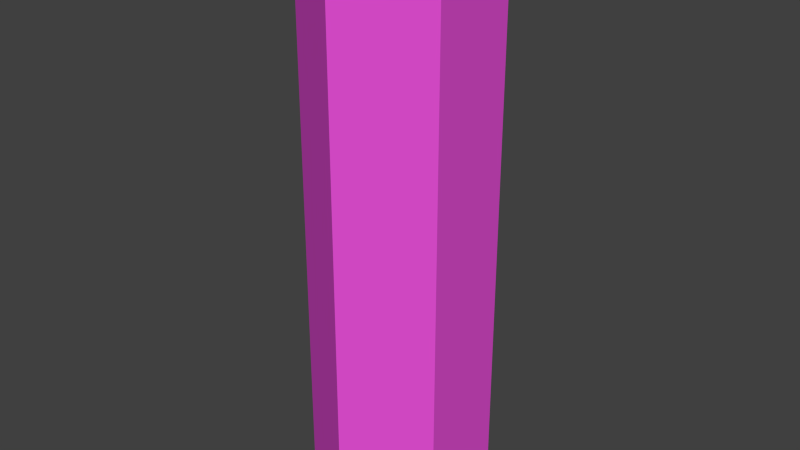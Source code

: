 # Source: shape.blend  (saved by Blender 2.67.0; exported with 4.5.12 LTS)
import bpy
from mathutils import Matrix  # noqa: F401  (used for matrix-valued properties, if any)

bpy.ops.wm.read_factory_settings(use_empty=True)
scene = bpy.context.scene
scene.name = 'Scene'

# ---- collections
col_collection_1 = bpy.data.collections.new('Collection 1'); scene.collection.children.link(col_collection_1)
col_collection_2 = bpy.data.collections.new('Collection 2'); scene.collection.children.link(col_collection_2)
col_collection_7 = bpy.data.collections.new('Collection 7'); scene.collection.children.link(col_collection_7)
col_collection_7.hide_render = True
col_collection_7.hide_viewport = True
col_collection_8 = bpy.data.collections.new('Collection 8'); scene.collection.children.link(col_collection_8)
col_collection_8.hide_render = True
col_collection_8.hide_viewport = True

# ---- materials (node trees are filled in below, after node groups)
mat_xa_notc_deathmatch_shapes_spawntower_p1_mat1 = bpy.data.materials.new('xa_notc_deathmatch_shapes_spawntower_p1_mat1')
mat_xa_notc_deathmatch_shapes_spawntower_p1_mat1.alpha_threshold = 0.0
mat_xa_notc_deathmatch_shapes_spawntower_p1_mat1.use_transparent_shadow = False
mat_xa_notc_deathmatch_shapes_spawntower_p1_mat1.diffuse_color = (0.8, 0.7045, 0.0, 1.0)
mat_xa_notc_deathmatch_shapes_spawntower_p1_mat1.roughness = 0.5
mat_xa_notc_deathmatch_shapes_spawntower_p1_mat1.specular_intensity = 0.0
mat_xa_notc_deathmatch_shapes_spawntower_p1_mat1.line_color = (0.0, 0.0, 0.0, 1.0)
mat_xa_notc_deathmatch_shapes_spawntower_p1_mat0 = bpy.data.materials.new('xa_notc_deathmatch_shapes_spawntower_p1_mat0')
mat_xa_notc_deathmatch_shapes_spawntower_p1_mat0.alpha_threshold = 0.0
mat_xa_notc_deathmatch_shapes_spawntower_p1_mat0.use_transparent_shadow = False
mat_xa_notc_deathmatch_shapes_spawntower_p1_mat0.diffuse_color = (0.8, 0.08026, 0.685, 1.0)
mat_xa_notc_deathmatch_shapes_spawntower_p1_mat0.roughness = 0.5
mat_xa_notc_deathmatch_shapes_spawntower_p1_mat0.specular_intensity = 0.0
mat_xa_notc_deathmatch_shapes_spawntower_p1_mat0.line_color = (0.0, 0.0, 0.0, 1.0)

# ---- material node trees

# ---- world
world_world = bpy.data.worlds.new('World'); scene.world = world_world
world_world.color = (0.05088, 0.05088, 0.05088)
world_world.use_sun_shadow = False
world_world.sun_shadow_jitter_overblur = 0.0
world_world.cycles.sampling_method = 'MANUAL'
world_world.cycles.sample_map_resolution = 256

# ---- meshes
me_cylinder_026 = bpy.data.meshes.new('Cylinder.026')
me_cylinder_026.from_pydata([(5.619e-09, 1.798, -0.7808), (1.42, 0.9781, -0.7808), (1.42, -0.6619, -0.7808), (-1.378e-07, -1.482, -0.7808), (-1.42, -0.6619, -0.7808), (-1.42, 0.9781, -0.7808), (5.619e-09, 1.798, 0.6586), (1.42, 0.9781, 0.6586), (1.42, -0.6619, 0.6586), (-1.378e-07, -1.482, 0.6586), (-1.42, -0.6619, 0.6586), (-1.42, 0.9781, 0.6586), (-1.42, -0.6619, -0.7808), (-1.42, 0.9781, -0.7808), (-1.378e-07, -1.482, -0.7808), (-1.42, -0.6619, -0.7808), (5.619e-09, 1.798, -0.7808), (1.42, 0.9781, -0.7808), (1.42, -0.6619, -0.7808), (-1.378e-07, -1.482, -0.7808), (1.42, 0.9781, -0.7808), (1.42, -0.6619, -0.7808), (-1.42, 0.9781, -0.7808), (5.619e-09, 1.798, -0.7808), (-0.9596, -3.144, -0.7808), (-0.9596, -3.144, 0.6586), (-2.38, -2.324, 0.6586), (-2.38, -2.324, -0.7808), (-2.38, 2.64, -0.7808), (-2.38, 2.64, 0.6586), (-0.9596, 3.46, 0.6586), (-0.9596, 3.46, -0.7808), (0.9596, 3.46, -0.7808), (0.9596, 3.46, 0.6586), (2.38, 2.64, 0.6586), (2.38, 2.64, -0.7808), (2.38, -2.324, -0.7808), (2.38, -2.324, 0.6586), (0.9596, -3.144, 0.6586), (0.9596, -3.144, -0.7808), (-3.34, -0.6619, -0.7808), (-3.34, -0.6619, 0.6586), (-3.34, 0.9781, 0.6586), (-3.34, 0.9781, -0.7808), (3.34, 0.9781, -0.7808), (3.34, 0.9781, 0.6586), (3.34, -0.6619, 0.6586), (3.34, -0.6619, -0.7808)], [], [(5, 13, 12, 4), (4, 15, 14, 3), (1, 17, 16, 0), (3, 19, 18, 2), (7, 20, 18, 8), (2, 21, 20, 1), (6, 23, 17, 7), (16, 6, 11, 22), (10, 15, 13, 11), (0, 23, 22, 5), (10, 9, 19, 12), (8, 2, 14, 9), (24, 25, 26, 27), (9, 25, 24, 3), (10, 26, 25, 9), (4, 27, 26, 10), (3, 24, 27, 4), (28, 29, 30, 31), (11, 29, 28, 5), (6, 30, 29, 11), (0, 31, 30, 6), (5, 28, 31, 0), (32, 33, 34, 35), (6, 33, 32, 0), (7, 34, 33, 6), (1, 35, 34, 7), (0, 32, 35, 1), (36, 37, 38, 39), (8, 37, 36, 2), (9, 38, 37, 8), (3, 39, 38, 9), (2, 36, 39, 3), (40, 41, 42, 43), (10, 41, 40, 4), (11, 42, 41, 10), (5, 43, 42, 11), (4, 40, 43, 5), (44, 45, 46, 47), (7, 45, 44, 1), (8, 46, 45, 7), (2, 47, 46, 8), (1, 44, 47, 2)])
_uv = me_cylinder_026.uv_layers.new(name='UVMap')
_uv.uv.foreach_set('vector', [0.0, 0.0, 1.0, 0.0, 1.0, 1.0, 0.0, 1.0, 0.0, 0.0, 1.0, 0.0, 1.0, 1.0, 0.0, 1.0, 0.0, 0.0, 1.0, 0.0, 1.0, 1.0, 0.0, 1.0, 0.0, 0.0, 1.0, 0.0, 1.0, 1.0, 0.0, 1.0, 0.0, 0.0, 1.0, 0.0, 1.0, 1.0, 0.0, 1.0, 0.0, 0.0, 1.0, 0.0, 1.0, 1.0, 0.0, 1.0, 0.0, 0.0, 1.0, 0.0, 1.0, 1.0, 0.0, 1.0, 0.0, 0.0, 1.0, 0.0, 1.0, 1.0, 0.0, 1.0, 0.0, 0.0, 1.0, 0.0, 1.0, 1.0, 0.0, 1.0, 0.0, 0.0, 1.0, 0.0, 1.0, 1.0, 0.0, 1.0, 0.0, 0.0, 1.0, 0.0, 1.0, 1.0, 0.0, 1.0, 0.0, 0.0, 1.0, 0.0, 1.0, 1.0, 0.0, 1.0, 0.0, 0.0, 1.0, 0.0, 1.0, 1.0, 0.0, 1.0, 0.0, 0.0, 1.0, 0.0, 1.0, 1.0, 0.0, 1.0, 0.0, 0.0, 1.0, 0.0, 1.0, 1.0, 0.0, 1.0, 0.0, 0.0, 1.0, 0.0, 1.0, 1.0, 0.0, 1.0, 0.0, 0.0, 1.0, 0.0, 1.0, 1.0, 0.0, 1.0, 0.0, 0.0, 1.0, 0.0, 1.0, 1.0, 0.0, 1.0, 0.0, 0.0, 1.0, 0.0, 1.0, 1.0, 0.0, 1.0, 0.0, 0.0, 1.0, 0.0, 1.0, 1.0, 0.0, 1.0, 0.0, 0.0, 1.0, 0.0, 1.0, 1.0, 0.0, 1.0, 0.0, 0.0, 1.0, 0.0, 1.0, 1.0, 0.0, 1.0, 0.0, 0.0, 1.0, 0.0, 1.0, 1.0, 0.0, 1.0, 0.0, 0.0, 1.0, 0.0, 1.0, 1.0, 0.0, 1.0, 0.0, 0.0, 1.0, 0.0, 1.0, 1.0, 0.0, 1.0, 0.0, 0.0, 1.0, 0.0, 1.0, 1.0, 0.0, 1.0, 0.0, 0.0, 1.0, 0.0, 1.0, 1.0, 0.0, 1.0, 0.0, 0.0, 1.0, 0.0, 1.0, 1.0, 0.0, 1.0, 0.0, 0.0, 1.0, 0.0, 1.0, 1.0, 0.0, 1.0, 0.0, 0.0, 1.0, 0.0, 1.0, 1.0, 0.0, 1.0, 0.0, 0.0, 1.0, 0.0, 1.0, 1.0, 0.0, 1.0, 0.0, 0.0, 1.0, 0.0, 1.0, 1.0, 0.0, 1.0, 0.0, 0.0, 1.0, 0.0, 1.0, 1.0, 0.0, 1.0, 0.0, 0.0, 1.0, 0.0, 1.0, 1.0, 0.0, 1.0, 0.0, 0.0, 1.0, 0.0, 1.0, 1.0, 0.0, 1.0, 0.0, 0.0, 1.0, 0.0, 1.0, 1.0, 0.0, 1.0, 0.0, 0.0, 1.0, 0.0, 1.0, 1.0, 0.0, 1.0, 0.0, 0.0, 1.0, 0.0, 1.0, 1.0, 0.0, 1.0, 0.0, 0.0, 1.0, 0.0, 1.0, 1.0, 0.0, 1.0, 0.0, 0.0, 1.0, 0.0, 1.0, 1.0, 0.0, 1.0, 0.0, 0.0, 1.0, 0.0, 1.0, 1.0, 0.0, 1.0, 0.0, 0.0, 1.0, 0.0, 1.0, 1.0, 0.0, 1.0])
me_cylinder_026.materials.append(mat_xa_notc_deathmatch_shapes_spawntower_p1_mat1)
me_cylinder_026.use_remesh_preserve_volume = False
me_cylinder_026.use_remesh_preserve_attributes = False
me_cylinder_026.use_mirror_vertex_groups = False
me_cylinder_026.update()
me_cylinder_025 = bpy.data.meshes.new('Cylinder.025')
me_cylinder_025.from_pydata([(5.619e-09, 1.798, -0.7808), (1.42, 0.9781, -0.7808), (1.42, -0.6619, -0.7808), (-1.378e-07, -1.482, -0.7808), (-1.42, -0.6619, -0.7808), (-1.42, 0.9781, -0.7808), (5.619e-09, 1.798, 0.6586), (1.42, 0.9781, 0.6586), (1.42, -0.6619, 0.6586), (-1.378e-07, -1.482, 0.6586), (-1.42, -0.6619, 0.6586), (-1.42, 0.9781, 0.6586), (-1.42, -0.6619, -0.7808), (-1.42, 0.9781, -0.7808), (-1.378e-07, -1.482, -0.7808), (-1.42, -0.6619, -0.7808), (5.619e-09, 1.798, -0.7808), (1.42, 0.9781, -0.7808), (1.42, -0.6619, -0.7808), (-1.378e-07, -1.482, -0.7808), (1.42, 0.9781, -0.7808), (1.42, -0.6619, -0.7808), (-1.42, 0.9781, -0.7808), (5.619e-09, 1.798, -0.7808), (-0.9596, -3.144, -0.7808), (-0.9596, -3.144, 0.6586), (-2.38, -2.324, 0.6586), (-2.38, -2.324, -0.7808), (-2.38, 2.64, -0.7808), (-2.38, 2.64, 0.6586), (-0.9596, 3.46, 0.6586), (-0.9596, 3.46, -0.7808), (0.9596, 3.46, -0.7808), (0.9596, 3.46, 0.6586), (2.38, 2.64, 0.6586), (2.38, 2.64, -0.7808), (2.38, -2.324, -0.7808), (2.38, -2.324, 0.6586), (0.9596, -3.144, 0.6586), (0.9596, -3.144, -0.7808), (-3.34, -0.6619, -0.7808), (-3.34, -0.6619, 0.6586), (-3.34, 0.9781, 0.6586), (-3.34, 0.9781, -0.7808), (3.34, 0.9781, -0.7808), (3.34, 0.9781, 0.6586), (3.34, -0.6619, 0.6586), (3.34, -0.6619, -0.7808)], [], [(5, 13, 12, 4), (4, 15, 14, 3), (1, 17, 16, 0), (3, 19, 18, 2), (7, 20, 18, 8), (2, 21, 20, 1), (6, 23, 17, 7), (16, 6, 11, 22), (10, 15, 13, 11), (0, 23, 22, 5), (10, 9, 19, 12), (8, 2, 14, 9), (24, 25, 26, 27), (9, 25, 24, 3), (10, 26, 25, 9), (4, 27, 26, 10), (3, 24, 27, 4), (28, 29, 30, 31), (11, 29, 28, 5), (6, 30, 29, 11), (0, 31, 30, 6), (5, 28, 31, 0), (32, 33, 34, 35), (6, 33, 32, 0), (7, 34, 33, 6), (1, 35, 34, 7), (0, 32, 35, 1), (36, 37, 38, 39), (8, 37, 36, 2), (9, 38, 37, 8), (3, 39, 38, 9), (2, 36, 39, 3), (40, 41, 42, 43), (10, 41, 40, 4), (11, 42, 41, 10), (5, 43, 42, 11), (4, 40, 43, 5), (44, 45, 46, 47), (7, 45, 44, 1), (8, 46, 45, 7), (2, 47, 46, 8), (1, 44, 47, 2)])
_uv = me_cylinder_025.uv_layers.new(name='UVMap')
_uv.uv.foreach_set('vector', [0.0, 0.0, 1.0, 0.0, 1.0, 1.0, 0.0, 1.0, 0.0, 0.0, 1.0, 0.0, 1.0, 1.0, 0.0, 1.0, 0.0, 0.0, 1.0, 0.0, 1.0, 1.0, 0.0, 1.0, 0.0, 0.0, 1.0, 0.0, 1.0, 1.0, 0.0, 1.0, 0.0, 0.0, 1.0, 0.0, 1.0, 1.0, 0.0, 1.0, 0.0, 0.0, 1.0, 0.0, 1.0, 1.0, 0.0, 1.0, 0.0, 0.0, 1.0, 0.0, 1.0, 1.0, 0.0, 1.0, 0.0, 0.0, 1.0, 0.0, 1.0, 1.0, 0.0, 1.0, 0.0, 0.0, 1.0, 0.0, 1.0, 1.0, 0.0, 1.0, 0.0, 0.0, 1.0, 0.0, 1.0, 1.0, 0.0, 1.0, 0.0, 0.0, 1.0, 0.0, 1.0, 1.0, 0.0, 1.0, 0.0, 0.0, 1.0, 0.0, 1.0, 1.0, 0.0, 1.0, 0.0, 0.0, 1.0, 0.0, 1.0, 1.0, 0.0, 1.0, 0.0, 0.0, 1.0, 0.0, 1.0, 1.0, 0.0, 1.0, 0.0, 0.0, 1.0, 0.0, 1.0, 1.0, 0.0, 1.0, 0.0, 0.0, 1.0, 0.0, 1.0, 1.0, 0.0, 1.0, 0.0, 0.0, 1.0, 0.0, 1.0, 1.0, 0.0, 1.0, 0.0, 0.0, 1.0, 0.0, 1.0, 1.0, 0.0, 1.0, 0.0, 0.0, 1.0, 0.0, 1.0, 1.0, 0.0, 1.0, 0.0, 0.0, 1.0, 0.0, 1.0, 1.0, 0.0, 1.0, 0.0, 0.0, 1.0, 0.0, 1.0, 1.0, 0.0, 1.0, 0.0, 0.0, 1.0, 0.0, 1.0, 1.0, 0.0, 1.0, 0.0, 0.0, 1.0, 0.0, 1.0, 1.0, 0.0, 1.0, 0.0, 0.0, 1.0, 0.0, 1.0, 1.0, 0.0, 1.0, 0.0, 0.0, 1.0, 0.0, 1.0, 1.0, 0.0, 1.0, 0.0, 0.0, 1.0, 0.0, 1.0, 1.0, 0.0, 1.0, 0.0, 0.0, 1.0, 0.0, 1.0, 1.0, 0.0, 1.0, 0.0, 0.0, 1.0, 0.0, 1.0, 1.0, 0.0, 1.0, 0.0, 0.0, 1.0, 0.0, 1.0, 1.0, 0.0, 1.0, 0.0, 0.0, 1.0, 0.0, 1.0, 1.0, 0.0, 1.0, 0.0, 0.0, 1.0, 0.0, 1.0, 1.0, 0.0, 1.0, 0.0, 0.0, 1.0, 0.0, 1.0, 1.0, 0.0, 1.0, 0.0, 0.0, 1.0, 0.0, 1.0, 1.0, 0.0, 1.0, 0.0, 0.0, 1.0, 0.0, 1.0, 1.0, 0.0, 1.0, 0.0, 0.0, 1.0, 0.0, 1.0, 1.0, 0.0, 1.0, 0.0, 0.0, 1.0, 0.0, 1.0, 1.0, 0.0, 1.0, 0.0, 0.0, 1.0, 0.0, 1.0, 1.0, 0.0, 1.0, 0.0, 0.0, 1.0, 0.0, 1.0, 1.0, 0.0, 1.0, 0.0, 0.0, 1.0, 0.0, 1.0, 1.0, 0.0, 1.0, 0.0, 0.0, 1.0, 0.0, 1.0, 1.0, 0.0, 1.0, 0.0, 0.0, 1.0, 0.0, 1.0, 1.0, 0.0, 1.0, 0.0, 0.0, 1.0, 0.0, 1.0, 1.0, 0.0, 1.0])
me_cylinder_025.materials.append(mat_xa_notc_deathmatch_shapes_spawntower_p1_mat1)
me_cylinder_025.use_remesh_preserve_volume = False
me_cylinder_025.use_remesh_preserve_attributes = False
me_cylinder_025.use_mirror_vertex_groups = False
me_cylinder_025.update()
me_cylinder_024 = bpy.data.meshes.new('Cylinder.024')
me_cylinder_024.from_pydata([(5.619e-09, 1.798, -0.7808), (1.42, 0.9781, -0.7808), (1.42, -0.6619, -0.7808), (-1.378e-07, -1.482, -0.7808), (-1.42, -0.6619, -0.7808), (-1.42, 0.9781, -0.7808), (5.619e-09, 1.798, 0.6586), (1.42, 0.9781, 0.6586), (1.42, -0.6619, 0.6586), (-1.378e-07, -1.482, 0.6586), (-1.42, -0.6619, 0.6586), (-1.42, 0.9781, 0.6586), (-1.42, -0.6619, -0.7808), (-1.42, 0.9781, -0.7808), (-1.378e-07, -1.482, -0.7808), (-1.42, -0.6619, -0.7808), (5.619e-09, 1.798, -0.7808), (1.42, 0.9781, -0.7808), (1.42, -0.6619, -0.7808), (-1.378e-07, -1.482, -0.7808), (1.42, 0.9781, -0.7808), (1.42, -0.6619, -0.7808), (-1.42, 0.9781, -0.7808), (5.619e-09, 1.798, -0.7808), (-0.9596, -3.144, -0.7808), (-0.9596, -3.144, 0.6586), (-2.38, -2.324, 0.6586), (-2.38, -2.324, -0.7808), (-2.38, 2.64, -0.7808), (-2.38, 2.64, 0.6586), (-0.9596, 3.46, 0.6586), (-0.9596, 3.46, -0.7808), (0.9596, 3.46, -0.7808), (0.9596, 3.46, 0.6586), (2.38, 2.64, 0.6586), (2.38, 2.64, -0.7808), (2.38, -2.324, -0.7808), (2.38, -2.324, 0.6586), (0.9596, -3.144, 0.6586), (0.9596, -3.144, -0.7808), (-3.34, -0.6619, -0.7808), (-3.34, -0.6619, 0.6586), (-3.34, 0.9781, 0.6586), (-3.34, 0.9781, -0.7808), (3.34, 0.9781, -0.7808), (3.34, 0.9781, 0.6586), (3.34, -0.6619, 0.6586), (3.34, -0.6619, -0.7808)], [], [(5, 13, 12, 4), (4, 15, 14, 3), (1, 17, 16, 0), (3, 19, 18, 2), (7, 20, 18, 8), (2, 21, 20, 1), (6, 23, 17, 7), (16, 6, 11, 22), (10, 15, 13, 11), (0, 23, 22, 5), (10, 9, 19, 12), (8, 2, 14, 9), (24, 25, 26, 27), (9, 25, 24, 3), (10, 26, 25, 9), (4, 27, 26, 10), (3, 24, 27, 4), (28, 29, 30, 31), (11, 29, 28, 5), (6, 30, 29, 11), (0, 31, 30, 6), (5, 28, 31, 0), (32, 33, 34, 35), (6, 33, 32, 0), (7, 34, 33, 6), (1, 35, 34, 7), (0, 32, 35, 1), (36, 37, 38, 39), (8, 37, 36, 2), (9, 38, 37, 8), (3, 39, 38, 9), (2, 36, 39, 3), (40, 41, 42, 43), (10, 41, 40, 4), (11, 42, 41, 10), (5, 43, 42, 11), (4, 40, 43, 5), (44, 45, 46, 47), (7, 45, 44, 1), (8, 46, 45, 7), (2, 47, 46, 8), (1, 44, 47, 2)])
_uv = me_cylinder_024.uv_layers.new(name='UVMap')
_uv.uv.foreach_set('vector', [0.0, 0.0, 1.0, 0.0, 1.0, 1.0, 0.0, 1.0, 0.0, 0.0, 1.0, 0.0, 1.0, 1.0, 0.0, 1.0, 0.0, 0.0, 1.0, 0.0, 1.0, 1.0, 0.0, 1.0, 0.0, 0.0, 1.0, 0.0, 1.0, 1.0, 0.0, 1.0, 0.0, 0.0, 1.0, 0.0, 1.0, 1.0, 0.0, 1.0, 0.0, 0.0, 1.0, 0.0, 1.0, 1.0, 0.0, 1.0, 0.0, 0.0, 1.0, 0.0, 1.0, 1.0, 0.0, 1.0, 0.0, 0.0, 1.0, 0.0, 1.0, 1.0, 0.0, 1.0, 0.0, 0.0, 1.0, 0.0, 1.0, 1.0, 0.0, 1.0, 0.0, 0.0, 1.0, 0.0, 1.0, 1.0, 0.0, 1.0, 0.0, 0.0, 1.0, 0.0, 1.0, 1.0, 0.0, 1.0, 0.0, 0.0, 1.0, 0.0, 1.0, 1.0, 0.0, 1.0, 0.0, 0.0, 1.0, 0.0, 1.0, 1.0, 0.0, 1.0, 0.0, 0.0, 1.0, 0.0, 1.0, 1.0, 0.0, 1.0, 0.0, 0.0, 1.0, 0.0, 1.0, 1.0, 0.0, 1.0, 0.0, 0.0, 1.0, 0.0, 1.0, 1.0, 0.0, 1.0, 0.0, 0.0, 1.0, 0.0, 1.0, 1.0, 0.0, 1.0, 0.0, 0.0, 1.0, 0.0, 1.0, 1.0, 0.0, 1.0, 0.0, 0.0, 1.0, 0.0, 1.0, 1.0, 0.0, 1.0, 0.0, 0.0, 1.0, 0.0, 1.0, 1.0, 0.0, 1.0, 0.0, 0.0, 1.0, 0.0, 1.0, 1.0, 0.0, 1.0, 0.0, 0.0, 1.0, 0.0, 1.0, 1.0, 0.0, 1.0, 0.0, 0.0, 1.0, 0.0, 1.0, 1.0, 0.0, 1.0, 0.0, 0.0, 1.0, 0.0, 1.0, 1.0, 0.0, 1.0, 0.0, 0.0, 1.0, 0.0, 1.0, 1.0, 0.0, 1.0, 0.0, 0.0, 1.0, 0.0, 1.0, 1.0, 0.0, 1.0, 0.0, 0.0, 1.0, 0.0, 1.0, 1.0, 0.0, 1.0, 0.0, 0.0, 1.0, 0.0, 1.0, 1.0, 0.0, 1.0, 0.0, 0.0, 1.0, 0.0, 1.0, 1.0, 0.0, 1.0, 0.0, 0.0, 1.0, 0.0, 1.0, 1.0, 0.0, 1.0, 0.0, 0.0, 1.0, 0.0, 1.0, 1.0, 0.0, 1.0, 0.0, 0.0, 1.0, 0.0, 1.0, 1.0, 0.0, 1.0, 0.0, 0.0, 1.0, 0.0, 1.0, 1.0, 0.0, 1.0, 0.0, 0.0, 1.0, 0.0, 1.0, 1.0, 0.0, 1.0, 0.0, 0.0, 1.0, 0.0, 1.0, 1.0, 0.0, 1.0, 0.0, 0.0, 1.0, 0.0, 1.0, 1.0, 0.0, 1.0, 0.0, 0.0, 1.0, 0.0, 1.0, 1.0, 0.0, 1.0, 0.0, 0.0, 1.0, 0.0, 1.0, 1.0, 0.0, 1.0, 0.0, 0.0, 1.0, 0.0, 1.0, 1.0, 0.0, 1.0, 0.0, 0.0, 1.0, 0.0, 1.0, 1.0, 0.0, 1.0, 0.0, 0.0, 1.0, 0.0, 1.0, 1.0, 0.0, 1.0, 0.0, 0.0, 1.0, 0.0, 1.0, 1.0, 0.0, 1.0])
me_cylinder_024.materials.append(mat_xa_notc_deathmatch_shapes_spawntower_p1_mat1)
me_cylinder_024.use_remesh_preserve_volume = False
me_cylinder_024.use_remesh_preserve_attributes = False
me_cylinder_024.use_mirror_vertex_groups = False
me_cylinder_024.update()
me_cylinder_023 = bpy.data.meshes.new('Cylinder.023')
me_cylinder_023.from_pydata([(5.619e-09, 1.798, -0.7808), (1.42, 0.9781, -0.7808), (1.42, -0.6619, -0.7808), (-1.378e-07, -1.482, -0.7808), (-1.42, -0.6619, -0.7808), (-1.42, 0.9781, -0.7808), (5.619e-09, 1.798, 0.6586), (1.42, 0.9781, 0.6586), (1.42, -0.6619, 0.6586), (-1.378e-07, -1.482, 0.6586), (-1.42, -0.6619, 0.6586), (-1.42, 0.9781, 0.6586), (-1.42, -0.6619, -0.7808), (-1.42, 0.9781, -0.7808), (-1.378e-07, -1.482, -0.7808), (-1.42, -0.6619, -0.7808), (5.619e-09, 1.798, -0.7808), (1.42, 0.9781, -0.7808), (1.42, -0.6619, -0.7808), (-1.378e-07, -1.482, -0.7808), (1.42, 0.9781, -0.7808), (1.42, -0.6619, -0.7808), (-1.42, 0.9781, -0.7808), (5.619e-09, 1.798, -0.7808), (-0.9596, -3.144, -0.7808), (-0.9596, -3.144, 0.6586), (-2.38, -2.324, 0.6586), (-2.38, -2.324, -0.7808), (-2.38, 2.64, -0.7808), (-2.38, 2.64, 0.6586), (-0.9596, 3.46, 0.6586), (-0.9596, 3.46, -0.7808), (0.9596, 3.46, -0.7808), (0.9596, 3.46, 0.6586), (2.38, 2.64, 0.6586), (2.38, 2.64, -0.7808), (2.38, -2.324, -0.7808), (2.38, -2.324, 0.6586), (0.9596, -3.144, 0.6586), (0.9596, -3.144, -0.7808), (-3.34, -0.6619, -0.7808), (-3.34, -0.6619, 0.6586), (-3.34, 0.9781, 0.6586), (-3.34, 0.9781, -0.7808), (3.34, 0.9781, -0.7808), (3.34, 0.9781, 0.6586), (3.34, -0.6619, 0.6586), (3.34, -0.6619, -0.7808)], [], [(5, 13, 12, 4), (4, 15, 14, 3), (1, 17, 16, 0), (3, 19, 18, 2), (7, 20, 18, 8), (2, 21, 20, 1), (6, 23, 17, 7), (16, 6, 11, 22), (10, 15, 13, 11), (0, 23, 22, 5), (10, 9, 19, 12), (8, 2, 14, 9), (24, 25, 26, 27), (9, 25, 24, 3), (10, 26, 25, 9), (4, 27, 26, 10), (3, 24, 27, 4), (28, 29, 30, 31), (11, 29, 28, 5), (6, 30, 29, 11), (0, 31, 30, 6), (5, 28, 31, 0), (32, 33, 34, 35), (6, 33, 32, 0), (7, 34, 33, 6), (1, 35, 34, 7), (0, 32, 35, 1), (36, 37, 38, 39), (8, 37, 36, 2), (9, 38, 37, 8), (3, 39, 38, 9), (2, 36, 39, 3), (40, 41, 42, 43), (10, 41, 40, 4), (11, 42, 41, 10), (5, 43, 42, 11), (4, 40, 43, 5), (44, 45, 46, 47), (7, 45, 44, 1), (8, 46, 45, 7), (2, 47, 46, 8), (1, 44, 47, 2)])
_uv = me_cylinder_023.uv_layers.new(name='UVMap')
_uv.uv.foreach_set('vector', [0.0, 0.0, 1.0, 0.0, 1.0, 1.0, 0.0, 1.0, 0.0, 0.0, 1.0, 0.0, 1.0, 1.0, 0.0, 1.0, 0.0, 0.0, 1.0, 0.0, 1.0, 1.0, 0.0, 1.0, 0.0, 0.0, 1.0, 0.0, 1.0, 1.0, 0.0, 1.0, 0.0, 0.0, 1.0, 0.0, 1.0, 1.0, 0.0, 1.0, 0.0, 0.0, 1.0, 0.0, 1.0, 1.0, 0.0, 1.0, 0.0, 0.0, 1.0, 0.0, 1.0, 1.0, 0.0, 1.0, 0.0, 0.0, 1.0, 0.0, 1.0, 1.0, 0.0, 1.0, 0.0, 0.0, 1.0, 0.0, 1.0, 1.0, 0.0, 1.0, 0.0, 0.0, 1.0, 0.0, 1.0, 1.0, 0.0, 1.0, 0.0, 0.0, 1.0, 0.0, 1.0, 1.0, 0.0, 1.0, 0.0, 0.0, 1.0, 0.0, 1.0, 1.0, 0.0, 1.0, 0.0, 0.0, 1.0, 0.0, 1.0, 1.0, 0.0, 1.0, 0.0, 0.0, 1.0, 0.0, 1.0, 1.0, 0.0, 1.0, 0.0, 0.0, 1.0, 0.0, 1.0, 1.0, 0.0, 1.0, 0.0, 0.0, 1.0, 0.0, 1.0, 1.0, 0.0, 1.0, 0.0, 0.0, 1.0, 0.0, 1.0, 1.0, 0.0, 1.0, 0.0, 0.0, 1.0, 0.0, 1.0, 1.0, 0.0, 1.0, 0.0, 0.0, 1.0, 0.0, 1.0, 1.0, 0.0, 1.0, 0.0, 0.0, 1.0, 0.0, 1.0, 1.0, 0.0, 1.0, 0.0, 0.0, 1.0, 0.0, 1.0, 1.0, 0.0, 1.0, 0.0, 0.0, 1.0, 0.0, 1.0, 1.0, 0.0, 1.0, 0.0, 0.0, 1.0, 0.0, 1.0, 1.0, 0.0, 1.0, 0.0, 0.0, 1.0, 0.0, 1.0, 1.0, 0.0, 1.0, 0.0, 0.0, 1.0, 0.0, 1.0, 1.0, 0.0, 1.0, 0.0, 0.0, 1.0, 0.0, 1.0, 1.0, 0.0, 1.0, 0.0, 0.0, 1.0, 0.0, 1.0, 1.0, 0.0, 1.0, 0.0, 0.0, 1.0, 0.0, 1.0, 1.0, 0.0, 1.0, 0.0, 0.0, 1.0, 0.0, 1.0, 1.0, 0.0, 1.0, 0.0, 0.0, 1.0, 0.0, 1.0, 1.0, 0.0, 1.0, 0.0, 0.0, 1.0, 0.0, 1.0, 1.0, 0.0, 1.0, 0.0, 0.0, 1.0, 0.0, 1.0, 1.0, 0.0, 1.0, 0.0, 0.0, 1.0, 0.0, 1.0, 1.0, 0.0, 1.0, 0.0, 0.0, 1.0, 0.0, 1.0, 1.0, 0.0, 1.0, 0.0, 0.0, 1.0, 0.0, 1.0, 1.0, 0.0, 1.0, 0.0, 0.0, 1.0, 0.0, 1.0, 1.0, 0.0, 1.0, 0.0, 0.0, 1.0, 0.0, 1.0, 1.0, 0.0, 1.0, 0.0, 0.0, 1.0, 0.0, 1.0, 1.0, 0.0, 1.0, 0.0, 0.0, 1.0, 0.0, 1.0, 1.0, 0.0, 1.0, 0.0, 0.0, 1.0, 0.0, 1.0, 1.0, 0.0, 1.0, 0.0, 0.0, 1.0, 0.0, 1.0, 1.0, 0.0, 1.0, 0.0, 0.0, 1.0, 0.0, 1.0, 1.0, 0.0, 1.0])
me_cylinder_023.materials.append(mat_xa_notc_deathmatch_shapes_spawntower_p1_mat1)
me_cylinder_023.use_remesh_preserve_volume = False
me_cylinder_023.use_remesh_preserve_attributes = False
me_cylinder_023.use_mirror_vertex_groups = False
me_cylinder_023.update()
me_cylinder_022 = bpy.data.meshes.new('Cylinder.022')
me_cylinder_022.from_pydata([(5.619e-09, 1.798, -0.7808), (1.42, 0.9781, -0.7808), (1.42, -0.6619, -0.7808), (-1.378e-07, -1.482, -0.7808), (-1.42, -0.6619, -0.7808), (-1.42, 0.9781, -0.7808), (5.619e-09, 1.798, 0.6586), (1.42, 0.9781, 0.6586), (1.42, -0.6619, 0.6586), (-1.378e-07, -1.482, 0.6586), (-1.42, -0.6619, 0.6586), (-1.42, 0.9781, 0.6586), (-1.42, -0.6619, -0.7808), (-1.42, 0.9781, -0.7808), (-1.378e-07, -1.482, -0.7808), (-1.42, -0.6619, -0.7808), (5.619e-09, 1.798, -0.7808), (1.42, 0.9781, -0.7808), (1.42, -0.6619, -0.7808), (-1.378e-07, -1.482, -0.7808), (1.42, 0.9781, -0.7808), (1.42, -0.6619, -0.7808), (-1.42, 0.9781, -0.7808), (5.619e-09, 1.798, -0.7808), (-0.9596, -3.144, -0.7808), (-0.9596, -3.144, 0.6586), (-2.38, -2.324, 0.6586), (-2.38, -2.324, -0.7808), (-2.38, 2.64, -0.7808), (-2.38, 2.64, 0.6586), (-0.9596, 3.46, 0.6586), (-0.9596, 3.46, -0.7808), (0.9596, 3.46, -0.7808), (0.9596, 3.46, 0.6586), (2.38, 2.64, 0.6586), (2.38, 2.64, -0.7808), (2.38, -2.324, -0.7808), (2.38, -2.324, 0.6586), (0.9596, -3.144, 0.6586), (0.9596, -3.144, -0.7808), (-3.34, -0.6619, -0.7808), (-3.34, -0.6619, 0.6586), (-3.34, 0.9781, 0.6586), (-3.34, 0.9781, -0.7808), (3.34, 0.9781, -0.7808), (3.34, 0.9781, 0.6586), (3.34, -0.6619, 0.6586), (3.34, -0.6619, -0.7808)], [], [(5, 13, 12, 4), (4, 15, 14, 3), (1, 17, 16, 0), (3, 19, 18, 2), (7, 20, 18, 8), (2, 21, 20, 1), (6, 23, 17, 7), (16, 6, 11, 22), (10, 15, 13, 11), (0, 23, 22, 5), (10, 9, 19, 12), (8, 2, 14, 9), (24, 25, 26, 27), (9, 25, 24, 3), (10, 26, 25, 9), (4, 27, 26, 10), (3, 24, 27, 4), (28, 29, 30, 31), (11, 29, 28, 5), (6, 30, 29, 11), (0, 31, 30, 6), (5, 28, 31, 0), (32, 33, 34, 35), (6, 33, 32, 0), (7, 34, 33, 6), (1, 35, 34, 7), (0, 32, 35, 1), (36, 37, 38, 39), (8, 37, 36, 2), (9, 38, 37, 8), (3, 39, 38, 9), (2, 36, 39, 3), (40, 41, 42, 43), (10, 41, 40, 4), (11, 42, 41, 10), (5, 43, 42, 11), (4, 40, 43, 5), (44, 45, 46, 47), (7, 45, 44, 1), (8, 46, 45, 7), (2, 47, 46, 8), (1, 44, 47, 2)])
_uv = me_cylinder_022.uv_layers.new(name='UVMap')
_uv.uv.foreach_set('vector', [0.0, 0.0, 1.0, 0.0, 1.0, 1.0, 0.0, 1.0, 0.0, 0.0, 1.0, 0.0, 1.0, 1.0, 0.0, 1.0, 0.0, 0.0, 1.0, 0.0, 1.0, 1.0, 0.0, 1.0, 0.0, 0.0, 1.0, 0.0, 1.0, 1.0, 0.0, 1.0, 0.0, 0.0, 1.0, 0.0, 1.0, 1.0, 0.0, 1.0, 0.0, 0.0, 1.0, 0.0, 1.0, 1.0, 0.0, 1.0, 0.0, 0.0, 1.0, 0.0, 1.0, 1.0, 0.0, 1.0, 0.0, 0.0, 1.0, 0.0, 1.0, 1.0, 0.0, 1.0, 0.0, 0.0, 1.0, 0.0, 1.0, 1.0, 0.0, 1.0, 0.0, 0.0, 1.0, 0.0, 1.0, 1.0, 0.0, 1.0, 0.0, 0.0, 1.0, 0.0, 1.0, 1.0, 0.0, 1.0, 0.0, 0.0, 1.0, 0.0, 1.0, 1.0, 0.0, 1.0, 0.0, 0.0, 1.0, 0.0, 1.0, 1.0, 0.0, 1.0, 0.0, 0.0, 1.0, 0.0, 1.0, 1.0, 0.0, 1.0, 0.0, 0.0, 1.0, 0.0, 1.0, 1.0, 0.0, 1.0, 0.0, 0.0, 1.0, 0.0, 1.0, 1.0, 0.0, 1.0, 0.0, 0.0, 1.0, 0.0, 1.0, 1.0, 0.0, 1.0, 0.0, 0.0, 1.0, 0.0, 1.0, 1.0, 0.0, 1.0, 0.0, 0.0, 1.0, 0.0, 1.0, 1.0, 0.0, 1.0, 0.0, 0.0, 1.0, 0.0, 1.0, 1.0, 0.0, 1.0, 0.0, 0.0, 1.0, 0.0, 1.0, 1.0, 0.0, 1.0, 0.0, 0.0, 1.0, 0.0, 1.0, 1.0, 0.0, 1.0, 0.0, 0.0, 1.0, 0.0, 1.0, 1.0, 0.0, 1.0, 0.0, 0.0, 1.0, 0.0, 1.0, 1.0, 0.0, 1.0, 0.0, 0.0, 1.0, 0.0, 1.0, 1.0, 0.0, 1.0, 0.0, 0.0, 1.0, 0.0, 1.0, 1.0, 0.0, 1.0, 0.0, 0.0, 1.0, 0.0, 1.0, 1.0, 0.0, 1.0, 0.0, 0.0, 1.0, 0.0, 1.0, 1.0, 0.0, 1.0, 0.0, 0.0, 1.0, 0.0, 1.0, 1.0, 0.0, 1.0, 0.0, 0.0, 1.0, 0.0, 1.0, 1.0, 0.0, 1.0, 0.0, 0.0, 1.0, 0.0, 1.0, 1.0, 0.0, 1.0, 0.0, 0.0, 1.0, 0.0, 1.0, 1.0, 0.0, 1.0, 0.0, 0.0, 1.0, 0.0, 1.0, 1.0, 0.0, 1.0, 0.0, 0.0, 1.0, 0.0, 1.0, 1.0, 0.0, 1.0, 0.0, 0.0, 1.0, 0.0, 1.0, 1.0, 0.0, 1.0, 0.0, 0.0, 1.0, 0.0, 1.0, 1.0, 0.0, 1.0, 0.0, 0.0, 1.0, 0.0, 1.0, 1.0, 0.0, 1.0, 0.0, 0.0, 1.0, 0.0, 1.0, 1.0, 0.0, 1.0, 0.0, 0.0, 1.0, 0.0, 1.0, 1.0, 0.0, 1.0, 0.0, 0.0, 1.0, 0.0, 1.0, 1.0, 0.0, 1.0, 0.0, 0.0, 1.0, 0.0, 1.0, 1.0, 0.0, 1.0, 0.0, 0.0, 1.0, 0.0, 1.0, 1.0, 0.0, 1.0])
me_cylinder_022.materials.append(mat_xa_notc_deathmatch_shapes_spawntower_p1_mat1)
me_cylinder_022.use_remesh_preserve_volume = False
me_cylinder_022.use_remesh_preserve_attributes = False
me_cylinder_022.use_mirror_vertex_groups = False
me_cylinder_022.update()
me_cylinder_021 = bpy.data.meshes.new('Cylinder.021')
me_cylinder_021.from_pydata([(5.619e-09, 1.798, -0.7808), (1.42, 0.9781, -0.7808), (1.42, -0.6619, -0.7808), (-1.378e-07, -1.482, -0.7808), (-1.42, -0.6619, -0.7808), (-1.42, 0.9781, -0.7808), (5.619e-09, 1.798, 0.6586), (1.42, 0.9781, 0.6586), (1.42, -0.6619, 0.6586), (-1.378e-07, -1.482, 0.6586), (-1.42, -0.6619, 0.6586), (-1.42, 0.9781, 0.6586), (-1.42, -0.6619, -0.7808), (-1.42, 0.9781, -0.7808), (-1.378e-07, -1.482, -0.7808), (-1.42, -0.6619, -0.7808), (5.619e-09, 1.798, -0.7808), (1.42, 0.9781, -0.7808), (1.42, -0.6619, -0.7808), (-1.378e-07, -1.482, -0.7808), (1.42, 0.9781, -0.7808), (1.42, -0.6619, -0.7808), (-1.42, 0.9781, -0.7808), (5.619e-09, 1.798, -0.7808), (-0.9596, -3.144, -0.7808), (-0.9596, -3.144, 0.6586), (-2.38, -2.324, 0.6586), (-2.38, -2.324, -0.7808), (-2.38, 2.64, -0.7808), (-2.38, 2.64, 0.6586), (-0.9596, 3.46, 0.6586), (-0.9596, 3.46, -0.7808), (0.9596, 3.46, -0.7808), (0.9596, 3.46, 0.6586), (2.38, 2.64, 0.6586), (2.38, 2.64, -0.7808), (2.38, -2.324, -0.7808), (2.38, -2.324, 0.6586), (0.9596, -3.144, 0.6586), (0.9596, -3.144, -0.7808), (-3.34, -0.6619, -0.7808), (-3.34, -0.6619, 0.6586), (-3.34, 0.9781, 0.6586), (-3.34, 0.9781, -0.7808), (3.34, 0.9781, -0.7808), (3.34, 0.9781, 0.6586), (3.34, -0.6619, 0.6586), (3.34, -0.6619, -0.7808)], [], [(5, 13, 12, 4), (4, 15, 14, 3), (1, 17, 16, 0), (3, 19, 18, 2), (7, 20, 18, 8), (2, 21, 20, 1), (6, 23, 17, 7), (16, 6, 11, 22), (10, 15, 13, 11), (0, 23, 22, 5), (10, 9, 19, 12), (8, 2, 14, 9), (24, 25, 26, 27), (9, 25, 24, 3), (10, 26, 25, 9), (4, 27, 26, 10), (3, 24, 27, 4), (28, 29, 30, 31), (11, 29, 28, 5), (6, 30, 29, 11), (0, 31, 30, 6), (5, 28, 31, 0), (32, 33, 34, 35), (6, 33, 32, 0), (7, 34, 33, 6), (1, 35, 34, 7), (0, 32, 35, 1), (36, 37, 38, 39), (8, 37, 36, 2), (9, 38, 37, 8), (3, 39, 38, 9), (2, 36, 39, 3), (40, 41, 42, 43), (10, 41, 40, 4), (11, 42, 41, 10), (5, 43, 42, 11), (4, 40, 43, 5), (44, 45, 46, 47), (7, 45, 44, 1), (8, 46, 45, 7), (2, 47, 46, 8), (1, 44, 47, 2)])
_uv = me_cylinder_021.uv_layers.new(name='UVMap')
_uv.uv.foreach_set('vector', [0.0, 0.0, 1.0, 0.0, 1.0, 1.0, 0.0, 1.0, 0.0, 0.0, 1.0, 0.0, 1.0, 1.0, 0.0, 1.0, 0.0, 0.0, 1.0, 0.0, 1.0, 1.0, 0.0, 1.0, 0.0, 0.0, 1.0, 0.0, 1.0, 1.0, 0.0, 1.0, 0.0, 0.0, 1.0, 0.0, 1.0, 1.0, 0.0, 1.0, 0.0, 0.0, 1.0, 0.0, 1.0, 1.0, 0.0, 1.0, 0.0, 0.0, 1.0, 0.0, 1.0, 1.0, 0.0, 1.0, 0.0, 0.0, 1.0, 0.0, 1.0, 1.0, 0.0, 1.0, 0.0, 0.0, 1.0, 0.0, 1.0, 1.0, 0.0, 1.0, 0.0, 0.0, 1.0, 0.0, 1.0, 1.0, 0.0, 1.0, 0.0, 0.0, 1.0, 0.0, 1.0, 1.0, 0.0, 1.0, 0.0, 0.0, 1.0, 0.0, 1.0, 1.0, 0.0, 1.0, 0.0, 0.0, 1.0, 0.0, 1.0, 1.0, 0.0, 1.0, 0.0, 0.0, 1.0, 0.0, 1.0, 1.0, 0.0, 1.0, 0.0, 0.0, 1.0, 0.0, 1.0, 1.0, 0.0, 1.0, 0.0, 0.0, 1.0, 0.0, 1.0, 1.0, 0.0, 1.0, 0.0, 0.0, 1.0, 0.0, 1.0, 1.0, 0.0, 1.0, 0.0, 0.0, 1.0, 0.0, 1.0, 1.0, 0.0, 1.0, 0.0, 0.0, 1.0, 0.0, 1.0, 1.0, 0.0, 1.0, 0.0, 0.0, 1.0, 0.0, 1.0, 1.0, 0.0, 1.0, 0.0, 0.0, 1.0, 0.0, 1.0, 1.0, 0.0, 1.0, 0.0, 0.0, 1.0, 0.0, 1.0, 1.0, 0.0, 1.0, 0.0, 0.0, 1.0, 0.0, 1.0, 1.0, 0.0, 1.0, 0.0, 0.0, 1.0, 0.0, 1.0, 1.0, 0.0, 1.0, 0.0, 0.0, 1.0, 0.0, 1.0, 1.0, 0.0, 1.0, 0.0, 0.0, 1.0, 0.0, 1.0, 1.0, 0.0, 1.0, 0.0, 0.0, 1.0, 0.0, 1.0, 1.0, 0.0, 1.0, 0.0, 0.0, 1.0, 0.0, 1.0, 1.0, 0.0, 1.0, 0.0, 0.0, 1.0, 0.0, 1.0, 1.0, 0.0, 1.0, 0.0, 0.0, 1.0, 0.0, 1.0, 1.0, 0.0, 1.0, 0.0, 0.0, 1.0, 0.0, 1.0, 1.0, 0.0, 1.0, 0.0, 0.0, 1.0, 0.0, 1.0, 1.0, 0.0, 1.0, 0.0, 0.0, 1.0, 0.0, 1.0, 1.0, 0.0, 1.0, 0.0, 0.0, 1.0, 0.0, 1.0, 1.0, 0.0, 1.0, 0.0, 0.0, 1.0, 0.0, 1.0, 1.0, 0.0, 1.0, 0.0, 0.0, 1.0, 0.0, 1.0, 1.0, 0.0, 1.0, 0.0, 0.0, 1.0, 0.0, 1.0, 1.0, 0.0, 1.0, 0.0, 0.0, 1.0, 0.0, 1.0, 1.0, 0.0, 1.0, 0.0, 0.0, 1.0, 0.0, 1.0, 1.0, 0.0, 1.0, 0.0, 0.0, 1.0, 0.0, 1.0, 1.0, 0.0, 1.0, 0.0, 0.0, 1.0, 0.0, 1.0, 1.0, 0.0, 1.0, 0.0, 0.0, 1.0, 0.0, 1.0, 1.0, 0.0, 1.0])
me_cylinder_021.materials.append(mat_xa_notc_deathmatch_shapes_spawntower_p1_mat1)
me_cylinder_021.use_remesh_preserve_volume = False
me_cylinder_021.use_remesh_preserve_attributes = False
me_cylinder_021.use_mirror_vertex_groups = False
me_cylinder_021.update()
me_cylinder_020 = bpy.data.meshes.new('Cylinder.020')
me_cylinder_020.from_pydata([(5.619e-09, 1.798, -0.7808), (1.42, 0.9781, -0.7808), (1.42, -0.6619, -0.7808), (-1.378e-07, -1.482, -0.7808), (-1.42, -0.6619, -0.7808), (-1.42, 0.9781, -0.7808), (5.619e-09, 1.798, 0.6586), (1.42, 0.9781, 0.6586), (1.42, -0.6619, 0.6586), (-1.378e-07, -1.482, 0.6586), (-1.42, -0.6619, 0.6586), (-1.42, 0.9781, 0.6586), (-1.42, -0.6619, -0.7808), (-1.42, 0.9781, -0.7808), (-1.378e-07, -1.482, -0.7808), (-1.42, -0.6619, -0.7808), (5.619e-09, 1.798, -0.7808), (1.42, 0.9781, -0.7808), (1.42, -0.6619, -0.7808), (-1.378e-07, -1.482, -0.7808), (1.42, 0.9781, -0.7808), (1.42, -0.6619, -0.7808), (-1.42, 0.9781, -0.7808), (5.619e-09, 1.798, -0.7808), (-0.9596, -3.144, -0.7808), (-0.9596, -3.144, 0.6586), (-2.38, -2.324, 0.6586), (-2.38, -2.324, -0.7808), (-2.38, 2.64, -0.7808), (-2.38, 2.64, 0.6586), (-0.9596, 3.46, 0.6586), (-0.9596, 3.46, -0.7808), (0.9596, 3.46, -0.7808), (0.9596, 3.46, 0.6586), (2.38, 2.64, 0.6586), (2.38, 2.64, -0.7808), (2.38, -2.324, -0.7808), (2.38, -2.324, 0.6586), (0.9596, -3.144, 0.6586), (0.9596, -3.144, -0.7808), (-3.34, -0.6619, -0.7808), (-3.34, -0.6619, 0.6586), (-3.34, 0.9781, 0.6586), (-3.34, 0.9781, -0.7808), (3.34, 0.9781, -0.7808), (3.34, 0.9781, 0.6586), (3.34, -0.6619, 0.6586), (3.34, -0.6619, -0.7808)], [], [(5, 13, 12, 4), (4, 15, 14, 3), (1, 17, 16, 0), (3, 19, 18, 2), (7, 20, 18, 8), (2, 21, 20, 1), (6, 23, 17, 7), (16, 6, 11, 22), (10, 15, 13, 11), (0, 23, 22, 5), (10, 9, 19, 12), (8, 2, 14, 9), (24, 25, 26, 27), (9, 25, 24, 3), (10, 26, 25, 9), (4, 27, 26, 10), (3, 24, 27, 4), (28, 29, 30, 31), (11, 29, 28, 5), (6, 30, 29, 11), (0, 31, 30, 6), (5, 28, 31, 0), (32, 33, 34, 35), (6, 33, 32, 0), (7, 34, 33, 6), (1, 35, 34, 7), (0, 32, 35, 1), (36, 37, 38, 39), (8, 37, 36, 2), (9, 38, 37, 8), (3, 39, 38, 9), (2, 36, 39, 3), (40, 41, 42, 43), (10, 41, 40, 4), (11, 42, 41, 10), (5, 43, 42, 11), (4, 40, 43, 5), (44, 45, 46, 47), (7, 45, 44, 1), (8, 46, 45, 7), (2, 47, 46, 8), (1, 44, 47, 2)])
_uv = me_cylinder_020.uv_layers.new(name='UVMap')
_uv.uv.foreach_set('vector', [0.0, 0.0, 1.0, 0.0, 1.0, 1.0, 0.0, 1.0, 0.0, 0.0, 1.0, 0.0, 1.0, 1.0, 0.0, 1.0, 0.0, 0.0, 1.0, 0.0, 1.0, 1.0, 0.0, 1.0, 0.0, 0.0, 1.0, 0.0, 1.0, 1.0, 0.0, 1.0, 0.0, 0.0, 1.0, 0.0, 1.0, 1.0, 0.0, 1.0, 0.0, 0.0, 1.0, 0.0, 1.0, 1.0, 0.0, 1.0, 0.0, 0.0, 1.0, 0.0, 1.0, 1.0, 0.0, 1.0, 0.0, 0.0, 1.0, 0.0, 1.0, 1.0, 0.0, 1.0, 0.0, 0.0, 1.0, 0.0, 1.0, 1.0, 0.0, 1.0, 0.0, 0.0, 1.0, 0.0, 1.0, 1.0, 0.0, 1.0, 0.0, 0.0, 1.0, 0.0, 1.0, 1.0, 0.0, 1.0, 0.0, 0.0, 1.0, 0.0, 1.0, 1.0, 0.0, 1.0, 0.0, 0.0, 1.0, 0.0, 1.0, 1.0, 0.0, 1.0, 0.0, 0.0, 1.0, 0.0, 1.0, 1.0, 0.0, 1.0, 0.0, 0.0, 1.0, 0.0, 1.0, 1.0, 0.0, 1.0, 0.0, 0.0, 1.0, 0.0, 1.0, 1.0, 0.0, 1.0, 0.0, 0.0, 1.0, 0.0, 1.0, 1.0, 0.0, 1.0, 0.0, 0.0, 1.0, 0.0, 1.0, 1.0, 0.0, 1.0, 0.0, 0.0, 1.0, 0.0, 1.0, 1.0, 0.0, 1.0, 0.0, 0.0, 1.0, 0.0, 1.0, 1.0, 0.0, 1.0, 0.0, 0.0, 1.0, 0.0, 1.0, 1.0, 0.0, 1.0, 0.0, 0.0, 1.0, 0.0, 1.0, 1.0, 0.0, 1.0, 0.0, 0.0, 1.0, 0.0, 1.0, 1.0, 0.0, 1.0, 0.0, 0.0, 1.0, 0.0, 1.0, 1.0, 0.0, 1.0, 0.0, 0.0, 1.0, 0.0, 1.0, 1.0, 0.0, 1.0, 0.0, 0.0, 1.0, 0.0, 1.0, 1.0, 0.0, 1.0, 0.0, 0.0, 1.0, 0.0, 1.0, 1.0, 0.0, 1.0, 0.0, 0.0, 1.0, 0.0, 1.0, 1.0, 0.0, 1.0, 0.0, 0.0, 1.0, 0.0, 1.0, 1.0, 0.0, 1.0, 0.0, 0.0, 1.0, 0.0, 1.0, 1.0, 0.0, 1.0, 0.0, 0.0, 1.0, 0.0, 1.0, 1.0, 0.0, 1.0, 0.0, 0.0, 1.0, 0.0, 1.0, 1.0, 0.0, 1.0, 0.0, 0.0, 1.0, 0.0, 1.0, 1.0, 0.0, 1.0, 0.0, 0.0, 1.0, 0.0, 1.0, 1.0, 0.0, 1.0, 0.0, 0.0, 1.0, 0.0, 1.0, 1.0, 0.0, 1.0, 0.0, 0.0, 1.0, 0.0, 1.0, 1.0, 0.0, 1.0, 0.0, 0.0, 1.0, 0.0, 1.0, 1.0, 0.0, 1.0, 0.0, 0.0, 1.0, 0.0, 1.0, 1.0, 0.0, 1.0, 0.0, 0.0, 1.0, 0.0, 1.0, 1.0, 0.0, 1.0, 0.0, 0.0, 1.0, 0.0, 1.0, 1.0, 0.0, 1.0, 0.0, 0.0, 1.0, 0.0, 1.0, 1.0, 0.0, 1.0, 0.0, 0.0, 1.0, 0.0, 1.0, 1.0, 0.0, 1.0])
me_cylinder_020.materials.append(mat_xa_notc_deathmatch_shapes_spawntower_p1_mat1)
me_cylinder_020.use_remesh_preserve_volume = False
me_cylinder_020.use_remesh_preserve_attributes = False
me_cylinder_020.use_mirror_vertex_groups = False
me_cylinder_020.update()
me_cylinder_019 = bpy.data.meshes.new('Cylinder.019')
me_cylinder_019.from_pydata([(5.619e-09, 1.798, -0.7808), (1.42, 0.9781, -0.7808), (1.42, -0.6619, -0.7808), (-1.378e-07, -1.482, -0.7808), (-1.42, -0.6619, -0.7808), (-1.42, 0.9781, -0.7808), (5.619e-09, 1.798, 0.6586), (1.42, 0.9781, 0.6586), (1.42, -0.6619, 0.6586), (-1.378e-07, -1.482, 0.6586), (-1.42, -0.6619, 0.6586), (-1.42, 0.9781, 0.6586), (-1.42, -0.6619, -0.7808), (-1.42, 0.9781, -0.7808), (-1.378e-07, -1.482, -0.7808), (-1.42, -0.6619, -0.7808), (5.619e-09, 1.798, -0.7808), (1.42, 0.9781, -0.7808), (1.42, -0.6619, -0.7808), (-1.378e-07, -1.482, -0.7808), (1.42, 0.9781, -0.7808), (1.42, -0.6619, -0.7808), (-1.42, 0.9781, -0.7808), (5.619e-09, 1.798, -0.7808), (-0.9596, -3.144, -0.7808), (-0.9596, -3.144, 0.6586), (-2.38, -2.324, 0.6586), (-2.38, -2.324, -0.7808), (-2.38, 2.64, -0.7808), (-2.38, 2.64, 0.6586), (-0.9596, 3.46, 0.6586), (-0.9596, 3.46, -0.7808), (0.9596, 3.46, -0.7808), (0.9596, 3.46, 0.6586), (2.38, 2.64, 0.6586), (2.38, 2.64, -0.7808), (2.38, -2.324, -0.7808), (2.38, -2.324, 0.6586), (0.9596, -3.144, 0.6586), (0.9596, -3.144, -0.7808), (-3.34, -0.6619, -0.7808), (-3.34, -0.6619, 0.6586), (-3.34, 0.9781, 0.6586), (-3.34, 0.9781, -0.7808), (3.34, 0.9781, -0.7808), (3.34, 0.9781, 0.6586), (3.34, -0.6619, 0.6586), (3.34, -0.6619, -0.7808)], [], [(5, 13, 12, 4), (4, 15, 14, 3), (1, 17, 16, 0), (3, 19, 18, 2), (7, 20, 18, 8), (2, 21, 20, 1), (6, 23, 17, 7), (16, 6, 11, 22), (10, 15, 13, 11), (0, 23, 22, 5), (10, 9, 19, 12), (8, 2, 14, 9), (24, 25, 26, 27), (9, 25, 24, 3), (10, 26, 25, 9), (4, 27, 26, 10), (3, 24, 27, 4), (28, 29, 30, 31), (11, 29, 28, 5), (6, 30, 29, 11), (0, 31, 30, 6), (5, 28, 31, 0), (32, 33, 34, 35), (6, 33, 32, 0), (7, 34, 33, 6), (1, 35, 34, 7), (0, 32, 35, 1), (36, 37, 38, 39), (8, 37, 36, 2), (9, 38, 37, 8), (3, 39, 38, 9), (2, 36, 39, 3), (40, 41, 42, 43), (10, 41, 40, 4), (11, 42, 41, 10), (5, 43, 42, 11), (4, 40, 43, 5), (44, 45, 46, 47), (7, 45, 44, 1), (8, 46, 45, 7), (2, 47, 46, 8), (1, 44, 47, 2)])
_uv = me_cylinder_019.uv_layers.new(name='UVMap')
_uv.uv.foreach_set('vector', [0.0, 0.0, 1.0, 0.0, 1.0, 1.0, 0.0, 1.0, 0.0, 0.0, 1.0, 0.0, 1.0, 1.0, 0.0, 1.0, 0.0, 0.0, 1.0, 0.0, 1.0, 1.0, 0.0, 1.0, 0.0, 0.0, 1.0, 0.0, 1.0, 1.0, 0.0, 1.0, 0.0, 0.0, 1.0, 0.0, 1.0, 1.0, 0.0, 1.0, 0.0, 0.0, 1.0, 0.0, 1.0, 1.0, 0.0, 1.0, 0.0, 0.0, 1.0, 0.0, 1.0, 1.0, 0.0, 1.0, 0.0, 0.0, 1.0, 0.0, 1.0, 1.0, 0.0, 1.0, 0.0, 0.0, 1.0, 0.0, 1.0, 1.0, 0.0, 1.0, 0.0, 0.0, 1.0, 0.0, 1.0, 1.0, 0.0, 1.0, 0.0, 0.0, 1.0, 0.0, 1.0, 1.0, 0.0, 1.0, 0.0, 0.0, 1.0, 0.0, 1.0, 1.0, 0.0, 1.0, 0.0, 0.0, 1.0, 0.0, 1.0, 1.0, 0.0, 1.0, 0.0, 0.0, 1.0, 0.0, 1.0, 1.0, 0.0, 1.0, 0.0, 0.0, 1.0, 0.0, 1.0, 1.0, 0.0, 1.0, 0.0, 0.0, 1.0, 0.0, 1.0, 1.0, 0.0, 1.0, 0.0, 0.0, 1.0, 0.0, 1.0, 1.0, 0.0, 1.0, 0.0, 0.0, 1.0, 0.0, 1.0, 1.0, 0.0, 1.0, 0.0, 0.0, 1.0, 0.0, 1.0, 1.0, 0.0, 1.0, 0.0, 0.0, 1.0, 0.0, 1.0, 1.0, 0.0, 1.0, 0.0, 0.0, 1.0, 0.0, 1.0, 1.0, 0.0, 1.0, 0.0, 0.0, 1.0, 0.0, 1.0, 1.0, 0.0, 1.0, 0.0, 0.0, 1.0, 0.0, 1.0, 1.0, 0.0, 1.0, 0.0, 0.0, 1.0, 0.0, 1.0, 1.0, 0.0, 1.0, 0.0, 0.0, 1.0, 0.0, 1.0, 1.0, 0.0, 1.0, 0.0, 0.0, 1.0, 0.0, 1.0, 1.0, 0.0, 1.0, 0.0, 0.0, 1.0, 0.0, 1.0, 1.0, 0.0, 1.0, 0.0, 0.0, 1.0, 0.0, 1.0, 1.0, 0.0, 1.0, 0.0, 0.0, 1.0, 0.0, 1.0, 1.0, 0.0, 1.0, 0.0, 0.0, 1.0, 0.0, 1.0, 1.0, 0.0, 1.0, 0.0, 0.0, 1.0, 0.0, 1.0, 1.0, 0.0, 1.0, 0.0, 0.0, 1.0, 0.0, 1.0, 1.0, 0.0, 1.0, 0.0, 0.0, 1.0, 0.0, 1.0, 1.0, 0.0, 1.0, 0.0, 0.0, 1.0, 0.0, 1.0, 1.0, 0.0, 1.0, 0.0, 0.0, 1.0, 0.0, 1.0, 1.0, 0.0, 1.0, 0.0, 0.0, 1.0, 0.0, 1.0, 1.0, 0.0, 1.0, 0.0, 0.0, 1.0, 0.0, 1.0, 1.0, 0.0, 1.0, 0.0, 0.0, 1.0, 0.0, 1.0, 1.0, 0.0, 1.0, 0.0, 0.0, 1.0, 0.0, 1.0, 1.0, 0.0, 1.0, 0.0, 0.0, 1.0, 0.0, 1.0, 1.0, 0.0, 1.0, 0.0, 0.0, 1.0, 0.0, 1.0, 1.0, 0.0, 1.0, 0.0, 0.0, 1.0, 0.0, 1.0, 1.0, 0.0, 1.0])
me_cylinder_019.materials.append(mat_xa_notc_deathmatch_shapes_spawntower_p1_mat1)
me_cylinder_019.use_remesh_preserve_volume = False
me_cylinder_019.use_remesh_preserve_attributes = False
me_cylinder_019.use_mirror_vertex_groups = False
me_cylinder_019.update()
me_cylinder_018 = bpy.data.meshes.new('Cylinder.018')
me_cylinder_018.from_pydata([(5.619e-09, 1.798, -0.7808), (1.42, 0.9781, -0.7808), (1.42, -0.6619, -0.7808), (-1.378e-07, -1.482, -0.7808), (-1.42, -0.6619, -0.7808), (-1.42, 0.9781, -0.7808), (5.619e-09, 1.798, 0.6586), (1.42, 0.9781, 0.6586), (1.42, -0.6619, 0.6586), (-1.378e-07, -1.482, 0.6586), (-1.42, -0.6619, 0.6586), (-1.42, 0.9781, 0.6586), (-1.42, -0.6619, -0.7808), (-1.42, 0.9781, -0.7808), (-1.378e-07, -1.482, -0.7808), (-1.42, -0.6619, -0.7808), (5.619e-09, 1.798, -0.7808), (1.42, 0.9781, -0.7808), (1.42, -0.6619, -0.7808), (-1.378e-07, -1.482, -0.7808), (1.42, 0.9781, -0.7808), (1.42, -0.6619, -0.7808), (-1.42, 0.9781, -0.7808), (5.619e-09, 1.798, -0.7808), (-0.9596, -3.144, -0.7808), (-0.9596, -3.144, 0.6586), (-2.38, -2.324, 0.6586), (-2.38, -2.324, -0.7808), (-2.38, 2.64, -0.7808), (-2.38, 2.64, 0.6586), (-0.9596, 3.46, 0.6586), (-0.9596, 3.46, -0.7808), (0.9596, 3.46, -0.7808), (0.9596, 3.46, 0.6586), (2.38, 2.64, 0.6586), (2.38, 2.64, -0.7808), (2.38, -2.324, -0.7808), (2.38, -2.324, 0.6586), (0.9596, -3.144, 0.6586), (0.9596, -3.144, -0.7808), (-3.34, -0.6619, -0.7808), (-3.34, -0.6619, 0.6586), (-3.34, 0.9781, 0.6586), (-3.34, 0.9781, -0.7808), (3.34, 0.9781, -0.7808), (3.34, 0.9781, 0.6586), (3.34, -0.6619, 0.6586), (3.34, -0.6619, -0.7808)], [], [(5, 13, 12, 4), (4, 15, 14, 3), (1, 17, 16, 0), (3, 19, 18, 2), (7, 20, 18, 8), (2, 21, 20, 1), (6, 23, 17, 7), (16, 6, 11, 22), (10, 15, 13, 11), (0, 23, 22, 5), (10, 9, 19, 12), (8, 2, 14, 9), (24, 25, 26, 27), (9, 25, 24, 3), (10, 26, 25, 9), (4, 27, 26, 10), (3, 24, 27, 4), (28, 29, 30, 31), (11, 29, 28, 5), (6, 30, 29, 11), (0, 31, 30, 6), (5, 28, 31, 0), (32, 33, 34, 35), (6, 33, 32, 0), (7, 34, 33, 6), (1, 35, 34, 7), (0, 32, 35, 1), (36, 37, 38, 39), (8, 37, 36, 2), (9, 38, 37, 8), (3, 39, 38, 9), (2, 36, 39, 3), (40, 41, 42, 43), (10, 41, 40, 4), (11, 42, 41, 10), (5, 43, 42, 11), (4, 40, 43, 5), (44, 45, 46, 47), (7, 45, 44, 1), (8, 46, 45, 7), (2, 47, 46, 8), (1, 44, 47, 2)])
_uv = me_cylinder_018.uv_layers.new(name='UVMap')
_uv.uv.foreach_set('vector', [0.0, 0.0, 1.0, 0.0, 1.0, 1.0, 0.0, 1.0, 0.0, 0.0, 1.0, 0.0, 1.0, 1.0, 0.0, 1.0, 0.0, 0.0, 1.0, 0.0, 1.0, 1.0, 0.0, 1.0, 0.0, 0.0, 1.0, 0.0, 1.0, 1.0, 0.0, 1.0, 0.0, 0.0, 1.0, 0.0, 1.0, 1.0, 0.0, 1.0, 0.0, 0.0, 1.0, 0.0, 1.0, 1.0, 0.0, 1.0, 0.0, 0.0, 1.0, 0.0, 1.0, 1.0, 0.0, 1.0, 0.0, 0.0, 1.0, 0.0, 1.0, 1.0, 0.0, 1.0, 0.0, 0.0, 1.0, 0.0, 1.0, 1.0, 0.0, 1.0, 0.0, 0.0, 1.0, 0.0, 1.0, 1.0, 0.0, 1.0, 0.0, 0.0, 1.0, 0.0, 1.0, 1.0, 0.0, 1.0, 0.0, 0.0, 1.0, 0.0, 1.0, 1.0, 0.0, 1.0, 0.0, 0.0, 1.0, 0.0, 1.0, 1.0, 0.0, 1.0, 0.0, 0.0, 1.0, 0.0, 1.0, 1.0, 0.0, 1.0, 0.0, 0.0, 1.0, 0.0, 1.0, 1.0, 0.0, 1.0, 0.0, 0.0, 1.0, 0.0, 1.0, 1.0, 0.0, 1.0, 0.0, 0.0, 1.0, 0.0, 1.0, 1.0, 0.0, 1.0, 0.0, 0.0, 1.0, 0.0, 1.0, 1.0, 0.0, 1.0, 0.0, 0.0, 1.0, 0.0, 1.0, 1.0, 0.0, 1.0, 0.0, 0.0, 1.0, 0.0, 1.0, 1.0, 0.0, 1.0, 0.0, 0.0, 1.0, 0.0, 1.0, 1.0, 0.0, 1.0, 0.0, 0.0, 1.0, 0.0, 1.0, 1.0, 0.0, 1.0, 0.0, 0.0, 1.0, 0.0, 1.0, 1.0, 0.0, 1.0, 0.0, 0.0, 1.0, 0.0, 1.0, 1.0, 0.0, 1.0, 0.0, 0.0, 1.0, 0.0, 1.0, 1.0, 0.0, 1.0, 0.0, 0.0, 1.0, 0.0, 1.0, 1.0, 0.0, 1.0, 0.0, 0.0, 1.0, 0.0, 1.0, 1.0, 0.0, 1.0, 0.0, 0.0, 1.0, 0.0, 1.0, 1.0, 0.0, 1.0, 0.0, 0.0, 1.0, 0.0, 1.0, 1.0, 0.0, 1.0, 0.0, 0.0, 1.0, 0.0, 1.0, 1.0, 0.0, 1.0, 0.0, 0.0, 1.0, 0.0, 1.0, 1.0, 0.0, 1.0, 0.0, 0.0, 1.0, 0.0, 1.0, 1.0, 0.0, 1.0, 0.0, 0.0, 1.0, 0.0, 1.0, 1.0, 0.0, 1.0, 0.0, 0.0, 1.0, 0.0, 1.0, 1.0, 0.0, 1.0, 0.0, 0.0, 1.0, 0.0, 1.0, 1.0, 0.0, 1.0, 0.0, 0.0, 1.0, 0.0, 1.0, 1.0, 0.0, 1.0, 0.0, 0.0, 1.0, 0.0, 1.0, 1.0, 0.0, 1.0, 0.0, 0.0, 1.0, 0.0, 1.0, 1.0, 0.0, 1.0, 0.0, 0.0, 1.0, 0.0, 1.0, 1.0, 0.0, 1.0, 0.0, 0.0, 1.0, 0.0, 1.0, 1.0, 0.0, 1.0, 0.0, 0.0, 1.0, 0.0, 1.0, 1.0, 0.0, 1.0, 0.0, 0.0, 1.0, 0.0, 1.0, 1.0, 0.0, 1.0])
me_cylinder_018.materials.append(mat_xa_notc_deathmatch_shapes_spawntower_p1_mat1)
me_cylinder_018.use_remesh_preserve_volume = False
me_cylinder_018.use_remesh_preserve_attributes = False
me_cylinder_018.use_mirror_vertex_groups = False
me_cylinder_018.update()
me_cylinder_017 = bpy.data.meshes.new('Cylinder.017')
me_cylinder_017.from_pydata([(5.619e-09, 1.798, -0.7808), (1.42, 0.9781, -0.7808), (1.42, -0.6619, -0.7808), (-1.378e-07, -1.482, -0.7808), (-1.42, -0.6619, -0.7808), (-1.42, 0.9781, -0.7808), (5.619e-09, 1.798, 0.6586), (1.42, 0.9781, 0.6586), (1.42, -0.6619, 0.6586), (-1.378e-07, -1.482, 0.6586), (-1.42, -0.6619, 0.6586), (-1.42, 0.9781, 0.6586), (-1.42, -0.6619, -0.7808), (-1.42, 0.9781, -0.7808), (-1.378e-07, -1.482, -0.7808), (-1.42, -0.6619, -0.7808), (5.619e-09, 1.798, -0.7808), (1.42, 0.9781, -0.7808), (1.42, -0.6619, -0.7808), (-1.378e-07, -1.482, -0.7808), (1.42, 0.9781, -0.7808), (1.42, -0.6619, -0.7808), (-1.42, 0.9781, -0.7808), (5.619e-09, 1.798, -0.7808), (-0.9596, -3.144, -0.7808), (-0.9596, -3.144, 0.6586), (-2.38, -2.324, 0.6586), (-2.38, -2.324, -0.7808), (-2.38, 2.64, -0.7808), (-2.38, 2.64, 0.6586), (-0.9596, 3.46, 0.6586), (-0.9596, 3.46, -0.7808), (0.9596, 3.46, -0.7808), (0.9596, 3.46, 0.6586), (2.38, 2.64, 0.6586), (2.38, 2.64, -0.7808), (2.38, -2.324, -0.7808), (2.38, -2.324, 0.6586), (0.9596, -3.144, 0.6586), (0.9596, -3.144, -0.7808), (-3.34, -0.6619, -0.7808), (-3.34, -0.6619, 0.6586), (-3.34, 0.9781, 0.6586), (-3.34, 0.9781, -0.7808), (3.34, 0.9781, -0.7808), (3.34, 0.9781, 0.6586), (3.34, -0.6619, 0.6586), (3.34, -0.6619, -0.7808)], [], [(5, 13, 12, 4), (4, 15, 14, 3), (1, 17, 16, 0), (3, 19, 18, 2), (7, 20, 18, 8), (2, 21, 20, 1), (6, 23, 17, 7), (16, 6, 11, 22), (10, 15, 13, 11), (0, 23, 22, 5), (10, 9, 19, 12), (8, 2, 14, 9), (24, 25, 26, 27), (9, 25, 24, 3), (10, 26, 25, 9), (4, 27, 26, 10), (3, 24, 27, 4), (28, 29, 30, 31), (11, 29, 28, 5), (6, 30, 29, 11), (0, 31, 30, 6), (5, 28, 31, 0), (32, 33, 34, 35), (6, 33, 32, 0), (7, 34, 33, 6), (1, 35, 34, 7), (0, 32, 35, 1), (36, 37, 38, 39), (8, 37, 36, 2), (9, 38, 37, 8), (3, 39, 38, 9), (2, 36, 39, 3), (40, 41, 42, 43), (10, 41, 40, 4), (11, 42, 41, 10), (5, 43, 42, 11), (4, 40, 43, 5), (44, 45, 46, 47), (7, 45, 44, 1), (8, 46, 45, 7), (2, 47, 46, 8), (1, 44, 47, 2)])
_uv = me_cylinder_017.uv_layers.new(name='UVMap')
_uv.uv.foreach_set('vector', [0.0, 0.0, 1.0, 0.0, 1.0, 1.0, 0.0, 1.0, 0.0, 0.0, 1.0, 0.0, 1.0, 1.0, 0.0, 1.0, 0.0, 0.0, 1.0, 0.0, 1.0, 1.0, 0.0, 1.0, 0.0, 0.0, 1.0, 0.0, 1.0, 1.0, 0.0, 1.0, 0.0, 0.0, 1.0, 0.0, 1.0, 1.0, 0.0, 1.0, 0.0, 0.0, 1.0, 0.0, 1.0, 1.0, 0.0, 1.0, 0.0, 0.0, 1.0, 0.0, 1.0, 1.0, 0.0, 1.0, 0.0, 0.0, 1.0, 0.0, 1.0, 1.0, 0.0, 1.0, 0.0, 0.0, 1.0, 0.0, 1.0, 1.0, 0.0, 1.0, 0.0, 0.0, 1.0, 0.0, 1.0, 1.0, 0.0, 1.0, 0.0, 0.0, 1.0, 0.0, 1.0, 1.0, 0.0, 1.0, 0.0, 0.0, 1.0, 0.0, 1.0, 1.0, 0.0, 1.0, 0.0, 0.0, 1.0, 0.0, 1.0, 1.0, 0.0, 1.0, 0.0, 0.0, 1.0, 0.0, 1.0, 1.0, 0.0, 1.0, 0.0, 0.0, 1.0, 0.0, 1.0, 1.0, 0.0, 1.0, 0.0, 0.0, 1.0, 0.0, 1.0, 1.0, 0.0, 1.0, 0.0, 0.0, 1.0, 0.0, 1.0, 1.0, 0.0, 1.0, 0.0, 0.0, 1.0, 0.0, 1.0, 1.0, 0.0, 1.0, 0.0, 0.0, 1.0, 0.0, 1.0, 1.0, 0.0, 1.0, 0.0, 0.0, 1.0, 0.0, 1.0, 1.0, 0.0, 1.0, 0.0, 0.0, 1.0, 0.0, 1.0, 1.0, 0.0, 1.0, 0.0, 0.0, 1.0, 0.0, 1.0, 1.0, 0.0, 1.0, 0.0, 0.0, 1.0, 0.0, 1.0, 1.0, 0.0, 1.0, 0.0, 0.0, 1.0, 0.0, 1.0, 1.0, 0.0, 1.0, 0.0, 0.0, 1.0, 0.0, 1.0, 1.0, 0.0, 1.0, 0.0, 0.0, 1.0, 0.0, 1.0, 1.0, 0.0, 1.0, 0.0, 0.0, 1.0, 0.0, 1.0, 1.0, 0.0, 1.0, 0.0, 0.0, 1.0, 0.0, 1.0, 1.0, 0.0, 1.0, 0.0, 0.0, 1.0, 0.0, 1.0, 1.0, 0.0, 1.0, 0.0, 0.0, 1.0, 0.0, 1.0, 1.0, 0.0, 1.0, 0.0, 0.0, 1.0, 0.0, 1.0, 1.0, 0.0, 1.0, 0.0, 0.0, 1.0, 0.0, 1.0, 1.0, 0.0, 1.0, 0.0, 0.0, 1.0, 0.0, 1.0, 1.0, 0.0, 1.0, 0.0, 0.0, 1.0, 0.0, 1.0, 1.0, 0.0, 1.0, 0.0, 0.0, 1.0, 0.0, 1.0, 1.0, 0.0, 1.0, 0.0, 0.0, 1.0, 0.0, 1.0, 1.0, 0.0, 1.0, 0.0, 0.0, 1.0, 0.0, 1.0, 1.0, 0.0, 1.0, 0.0, 0.0, 1.0, 0.0, 1.0, 1.0, 0.0, 1.0, 0.0, 0.0, 1.0, 0.0, 1.0, 1.0, 0.0, 1.0, 0.0, 0.0, 1.0, 0.0, 1.0, 1.0, 0.0, 1.0, 0.0, 0.0, 1.0, 0.0, 1.0, 1.0, 0.0, 1.0, 0.0, 0.0, 1.0, 0.0, 1.0, 1.0, 0.0, 1.0])
me_cylinder_017.materials.append(mat_xa_notc_deathmatch_shapes_spawntower_p1_mat1)
me_cylinder_017.use_remesh_preserve_volume = False
me_cylinder_017.use_remesh_preserve_attributes = False
me_cylinder_017.use_mirror_vertex_groups = False
me_cylinder_017.update()
me_cylinder_011 = bpy.data.meshes.new('Cylinder.011')
me_cylinder_011.from_pydata([(-3.551, -2.05, 8.0), (-1.42, -0.82, 12.0), (-1.42, 0.82, 12.0), (-3.551, 2.05, 8.0), (-3.584e-07, -4.1, 8.0), (-2.387e-07, -1.64, 12.0), (-1.42, -0.82, 12.0), (-3.551, -2.05, 8.0), (0.0, 4.1, 8.0), (-9.537e-08, 1.64, 12.0), (1.42, 0.82, 12.0), (3.551, 2.05, 8.0), (3.551, -2.05, 8.0), (1.42, -0.82, 12.0), (-2.387e-07, -1.64, 12.0), (-3.584e-07, -4.1, 8.0), (3.551, 2.05, 8.0), (1.42, 0.82, 12.0), (1.42, -0.82, 12.0), (3.551, -2.05, 8.0), (-3.551, 2.05, 8.0), (-1.42, 0.82, 12.0), (-9.537e-08, 1.64, 12.0), (0.0, 4.1, 8.0), (-5.453, -2.05, 9.013), (-3.323, -0.82, 13.01), (-3.323, 0.82, 13.01), (-5.453, 2.05, 9.013), (-0.9514, -5.748, 9.013), (-0.9514, -3.288, 13.01), (-2.372, -2.468, 13.01), (-4.502, -3.698, 9.013), (0.9514, 5.748, 9.013), (0.9514, 3.288, 13.01), (2.372, 2.468, 13.01), (4.502, 3.698, 9.013), (4.502, -3.698, 9.013), (2.372, -2.468, 13.01), (0.9514, -3.288, 13.01), (0.9514, -5.748, 9.013), (5.453, 2.05, 9.013), (3.323, 0.82, 13.01), (3.323, -0.82, 13.01), (5.453, -2.05, 9.013), (-4.502, 3.698, 9.013), (-2.372, 2.468, 13.01), (-0.9514, 3.288, 13.01), (-0.9514, 5.748, 9.013)], [], [(24, 25, 26, 27), (1, 25, 24, 0), (2, 26, 25, 1), (3, 27, 26, 2), (0, 24, 27, 3), (28, 29, 30, 31), (5, 29, 28, 4), (6, 30, 29, 5), (7, 31, 30, 6), (4, 28, 31, 7), (32, 33, 34, 35), (9, 33, 32, 8), (10, 34, 33, 9), (11, 35, 34, 10), (8, 32, 35, 11), (36, 37, 38, 39), (13, 37, 36, 12), (14, 38, 37, 13), (15, 39, 38, 14), (12, 36, 39, 15), (40, 41, 42, 43), (17, 41, 40, 16), (18, 42, 41, 17), (19, 43, 42, 18), (16, 40, 43, 19), (44, 45, 46, 47), (21, 45, 44, 20), (22, 46, 45, 21), (23, 47, 46, 22), (20, 44, 47, 23), (21, 3, 23, 22), (8, 11, 10, 9), (16, 19, 18, 17), (12, 15, 14, 13), (4, 7, 6, 5), (0, 3, 2, 1)])
_uv = me_cylinder_011.uv_layers.new(name='UVMap')
_uv.uv.foreach_set('vector', [0.0, 0.0, 1.0, 0.0, 1.0, 1.0, 0.0, 1.0, 0.0, 0.0, 1.0, 0.0, 1.0, 1.0, 0.0, 1.0, 0.0, 0.0, 1.0, 0.0, 1.0, 1.0, 0.0, 1.0, 0.0, 0.0, 1.0, 0.0, 1.0, 1.0, 0.0, 1.0, 0.0, 0.0, 1.0, 0.0, 1.0, 1.0, 0.0, 1.0, 0.0, 0.0, 1.0, 0.0, 1.0, 1.0, 0.0, 1.0, 0.0, 0.0, 1.0, 0.0, 1.0, 1.0, 0.0, 1.0, 0.0, 0.0, 1.0, 0.0, 1.0, 1.0, 0.0, 1.0, 0.0, 0.0, 1.0, 0.0, 1.0, 1.0, 0.0, 1.0, 0.0, 0.0, 1.0, 0.0, 1.0, 1.0, 0.0, 1.0, 0.0, 0.0, 1.0, 0.0, 1.0, 1.0, 0.0, 1.0, 0.0, 0.0, 1.0, 0.0, 1.0, 1.0, 0.0, 1.0, 0.0, 0.0, 1.0, 0.0, 1.0, 1.0, 0.0, 1.0, 0.0, 0.0, 1.0, 0.0, 1.0, 1.0, 0.0, 1.0, 0.0, 0.0, 1.0, 0.0, 1.0, 1.0, 0.0, 1.0, 0.0, 0.0, 1.0, 0.0, 1.0, 1.0, 0.0, 1.0, 0.0, 0.0, 1.0, 0.0, 1.0, 1.0, 0.0, 1.0, 0.0, 0.0, 1.0, 0.0, 1.0, 1.0, 0.0, 1.0, 0.0, 0.0, 1.0, 0.0, 1.0, 1.0, 0.0, 1.0, 0.0, 0.0, 1.0, 0.0, 1.0, 1.0, 0.0, 1.0, 0.0, 0.0, 1.0, 0.0, 1.0, 1.0, 0.0, 1.0, 0.0, 0.0, 1.0, 0.0, 1.0, 1.0, 0.0, 1.0, 0.0, 0.0, 1.0, 0.0, 1.0, 1.0, 0.0, 1.0, 0.0, 0.0, 1.0, 0.0, 1.0, 1.0, 0.0, 1.0, 0.0, 0.0, 1.0, 0.0, 1.0, 1.0, 0.0, 1.0, 0.0, 0.0, 1.0, 0.0, 1.0, 1.0, 0.0, 1.0, 0.0, 0.0, 1.0, 0.0, 1.0, 1.0, 0.0, 1.0, 0.0, 0.0, 1.0, 0.0, 1.0, 1.0, 0.0, 1.0, 0.0, 0.0, 1.0, 0.0, 1.0, 1.0, 0.0, 1.0, 0.0, 0.0, 1.0, 0.0, 1.0, 1.0, 0.0, 1.0, 0.0, 0.0, 1.0, 0.0, 1.0, 1.0, 0.0, 1.0, 0.0, 0.0, 1.0, 0.0, 1.0, 1.0, 0.0, 1.0, 0.0, 0.0, 1.0, 0.0, 1.0, 1.0, 0.0, 1.0, 0.0, 0.0, 1.0, 0.0, 1.0, 1.0, 0.0, 1.0, 0.0, 0.0, 1.0, 0.0, 1.0, 1.0, 0.0, 1.0, 0.0, 0.0, 1.0, 0.0, 1.0, 1.0, 0.0, 1.0])
me_cylinder_011.materials.append(mat_xa_notc_deathmatch_shapes_spawntower_p1_mat1)
me_cylinder_011.use_remesh_preserve_volume = False
me_cylinder_011.use_remesh_preserve_attributes = False
me_cylinder_011.use_mirror_vertex_groups = False
me_cylinder_011.update()
me_cylinder_009 = bpy.data.meshes.new('Cylinder.009')
me_cylinder_009.from_pydata([(-5.25e-08, 4.1, -1.0), (-5.25e-08, 4.1, 1.0), (3.551, 2.05, -1.0), (3.551, 2.05, 1.0), (3.551, -2.05, -1.0), (3.551, -2.05, 1.0), (-4.109e-07, -4.1, -1.0), (-4.109e-07, -4.1, 1.0), (-3.551, -2.05, -1.0), (-3.551, -2.05, 1.0), (-3.551, 2.05, -1.0), (-3.551, 2.05, 1.0), (0.9614, 5.765, -1.0), (0.9614, 5.765, 1.0), (4.512, 3.715, 1.0), (4.512, 3.715, -1.0), (5.474, 2.05, -1.0), (5.474, 2.05, 1.0), (5.474, -2.05, 1.0), (5.474, -2.05, -1.0), (4.512, -3.715, -1.0), (4.512, -3.715, 1.0), (0.9614, -5.765, 1.0), (0.9614, -5.765, -1.0), (-0.9614, -5.765, -1.0), (-0.9614, -5.765, 1.0), (-4.512, -3.715, 1.0), (-4.512, -3.715, -1.0), (-4.512, 3.715, -1.0), (-4.512, 3.715, 1.0), (-0.9614, 5.765, 1.0), (-0.9614, 5.765, -1.0), (-5.474, -2.05, -1.0), (-5.474, -2.05, 1.0), (-5.474, 2.05, 1.0), (-5.474, 2.05, -1.0)], [], [(2, 4, 5, 3), (2, 3, 1, 0), (1, 11, 10, 0), (8, 10, 11, 9), (6, 8, 9, 7), (4, 6, 7, 5), (12, 13, 14, 15), (1, 13, 12, 0), (3, 14, 13, 1), (2, 15, 14, 3), (0, 12, 15, 2), (16, 17, 18, 19), (3, 17, 16, 2), (5, 18, 17, 3), (4, 19, 18, 5), (2, 16, 19, 4), (20, 21, 22, 23), (5, 21, 20, 4), (7, 22, 21, 5), (6, 23, 22, 7), (4, 20, 23, 6), (24, 25, 26, 27), (7, 25, 24, 6), (9, 26, 25, 7), (8, 27, 26, 9), (6, 24, 27, 8), (28, 29, 30, 31), (11, 29, 28, 10), (1, 30, 29, 11), (0, 31, 30, 1), (10, 28, 31, 0), (32, 33, 34, 35), (9, 33, 32, 8), (11, 34, 33, 9), (10, 35, 34, 11), (8, 32, 35, 10)])
_uv = me_cylinder_009.uv_layers.new(name='UVMap')
_uv.uv.foreach_set('vector', [0.0, 0.0, 1.0, 0.0, 1.0, 1.0, 0.0, 1.0, 0.0, 0.0, 1.0, 0.0, 1.0, 1.0, 0.0, 1.0, 0.0, 0.0, 1.0, 0.0, 1.0, 1.0, 0.0, 1.0, 0.0, 0.0, 1.0, 0.0, 1.0, 1.0, 0.0, 1.0, 0.0, 0.0, 1.0, 0.0, 1.0, 1.0, 0.0, 1.0, 0.0, 0.0, 1.0, 0.0, 1.0, 1.0, 0.0, 1.0, 0.0, 0.0, 1.0, 0.0, 1.0, 1.0, 0.0, 1.0, 0.0, 0.0, 1.0, 0.0, 1.0, 1.0, 0.0, 1.0, 0.0, 0.0, 1.0, 0.0, 1.0, 1.0, 0.0, 1.0, 0.0, 0.0, 1.0, 0.0, 1.0, 1.0, 0.0, 1.0, 0.0, 0.0, 1.0, 0.0, 1.0, 1.0, 0.0, 1.0, 0.0, 0.0, 1.0, 0.0, 1.0, 1.0, 0.0, 1.0, 0.0, 0.0, 1.0, 0.0, 1.0, 1.0, 0.0, 1.0, 0.0, 0.0, 1.0, 0.0, 1.0, 1.0, 0.0, 1.0, 0.0, 0.0, 1.0, 0.0, 1.0, 1.0, 0.0, 1.0, 0.0, 0.0, 1.0, 0.0, 1.0, 1.0, 0.0, 1.0, 0.0, 0.0, 1.0, 0.0, 1.0, 1.0, 0.0, 1.0, 0.0, 0.0, 1.0, 0.0, 1.0, 1.0, 0.0, 1.0, 0.0, 0.0, 1.0, 0.0, 1.0, 1.0, 0.0, 1.0, 0.0, 0.0, 1.0, 0.0, 1.0, 1.0, 0.0, 1.0, 0.0, 0.0, 1.0, 0.0, 1.0, 1.0, 0.0, 1.0, 0.0, 0.0, 1.0, 0.0, 1.0, 1.0, 0.0, 1.0, 0.0, 0.0, 1.0, 0.0, 1.0, 1.0, 0.0, 1.0, 0.0, 0.0, 1.0, 0.0, 1.0, 1.0, 0.0, 1.0, 0.0, 0.0, 1.0, 0.0, 1.0, 1.0, 0.0, 1.0, 0.0, 0.0, 1.0, 0.0, 1.0, 1.0, 0.0, 1.0, 0.0, 0.0, 1.0, 0.0, 1.0, 1.0, 0.0, 1.0, 0.0, 0.0, 1.0, 0.0, 1.0, 1.0, 0.0, 1.0, 0.0, 0.0, 1.0, 0.0, 1.0, 1.0, 0.0, 1.0, 0.0, 0.0, 1.0, 0.0, 1.0, 1.0, 0.0, 1.0, 0.0, 0.0, 1.0, 0.0, 1.0, 1.0, 0.0, 1.0, 0.0, 0.0, 1.0, 0.0, 1.0, 1.0, 0.0, 1.0, 0.0, 0.0, 1.0, 0.0, 1.0, 1.0, 0.0, 1.0, 0.0, 0.0, 1.0, 0.0, 1.0, 1.0, 0.0, 1.0, 0.0, 0.0, 1.0, 0.0, 1.0, 1.0, 0.0, 1.0, 0.0, 0.0, 1.0, 0.0, 1.0, 1.0, 0.0, 1.0])
me_cylinder_009.materials.append(mat_xa_notc_deathmatch_shapes_spawntower_p1_mat1)
me_cylinder_009.use_remesh_preserve_volume = False
me_cylinder_009.use_remesh_preserve_attributes = False
me_cylinder_009.use_mirror_vertex_groups = False
me_cylinder_009.update()
me_cylinder_008 = bpy.data.meshes.new('Cylinder.008')
me_cylinder_008.from_pydata([(-5.25e-08, 4.1, -1.0), (-5.25e-08, 4.1, 1.0), (3.551, 2.05, -1.0), (3.551, 2.05, 1.0), (3.551, -2.05, -1.0), (3.551, -2.05, 1.0), (-4.109e-07, -4.1, -1.0), (-4.109e-07, -4.1, 1.0), (-3.551, -2.05, -1.0), (-3.551, -2.05, 1.0), (-3.551, 2.05, -1.0), (-3.551, 2.05, 1.0), (0.9614, 5.765, -1.0), (0.9614, 5.765, 1.0), (4.512, 3.715, 1.0), (4.512, 3.715, -1.0), (5.474, 2.05, -1.0), (5.474, 2.05, 1.0), (5.474, -2.05, 1.0), (5.474, -2.05, -1.0), (4.512, -3.715, -1.0), (4.512, -3.715, 1.0), (0.9614, -5.765, 1.0), (0.9614, -5.765, -1.0), (-0.9614, -5.765, -1.0), (-0.9614, -5.765, 1.0), (-4.512, -3.715, 1.0), (-4.512, -3.715, -1.0), (-4.512, 3.715, -1.0), (-4.512, 3.715, 1.0), (-0.9614, 5.765, 1.0), (-0.9614, 5.765, -1.0), (-5.474, -2.05, -1.0), (-5.474, -2.05, 1.0), (-5.474, 2.05, 1.0), (-5.474, 2.05, -1.0)], [], [(2, 4, 5, 3), (2, 3, 1, 0), (1, 11, 10, 0), (8, 10, 11, 9), (6, 8, 9, 7), (4, 6, 7, 5), (12, 13, 14, 15), (1, 13, 12, 0), (3, 14, 13, 1), (2, 15, 14, 3), (0, 12, 15, 2), (16, 17, 18, 19), (3, 17, 16, 2), (5, 18, 17, 3), (4, 19, 18, 5), (2, 16, 19, 4), (20, 21, 22, 23), (5, 21, 20, 4), (7, 22, 21, 5), (6, 23, 22, 7), (4, 20, 23, 6), (24, 25, 26, 27), (7, 25, 24, 6), (9, 26, 25, 7), (8, 27, 26, 9), (6, 24, 27, 8), (28, 29, 30, 31), (11, 29, 28, 10), (1, 30, 29, 11), (0, 31, 30, 1), (10, 28, 31, 0), (32, 33, 34, 35), (9, 33, 32, 8), (11, 34, 33, 9), (10, 35, 34, 11), (8, 32, 35, 10)])
_uv = me_cylinder_008.uv_layers.new(name='UVMap')
_uv.uv.foreach_set('vector', [0.0, 0.0, 1.0, 0.0, 1.0, 1.0, 0.0, 1.0, 0.0, 0.0, 1.0, 0.0, 1.0, 1.0, 0.0, 1.0, 0.0, 0.0, 1.0, 0.0, 1.0, 1.0, 0.0, 1.0, 0.0, 0.0, 1.0, 0.0, 1.0, 1.0, 0.0, 1.0, 0.0, 0.0, 1.0, 0.0, 1.0, 1.0, 0.0, 1.0, 0.0, 0.0, 1.0, 0.0, 1.0, 1.0, 0.0, 1.0, 0.0, 0.0, 1.0, 0.0, 1.0, 1.0, 0.0, 1.0, 0.0, 0.0, 1.0, 0.0, 1.0, 1.0, 0.0, 1.0, 0.0, 0.0, 1.0, 0.0, 1.0, 1.0, 0.0, 1.0, 0.0, 0.0, 1.0, 0.0, 1.0, 1.0, 0.0, 1.0, 0.0, 0.0, 1.0, 0.0, 1.0, 1.0, 0.0, 1.0, 0.0, 0.0, 1.0, 0.0, 1.0, 1.0, 0.0, 1.0, 0.0, 0.0, 1.0, 0.0, 1.0, 1.0, 0.0, 1.0, 0.0, 0.0, 1.0, 0.0, 1.0, 1.0, 0.0, 1.0, 0.0, 0.0, 1.0, 0.0, 1.0, 1.0, 0.0, 1.0, 0.0, 0.0, 1.0, 0.0, 1.0, 1.0, 0.0, 1.0, 0.0, 0.0, 1.0, 0.0, 1.0, 1.0, 0.0, 1.0, 0.0, 0.0, 1.0, 0.0, 1.0, 1.0, 0.0, 1.0, 0.0, 0.0, 1.0, 0.0, 1.0, 1.0, 0.0, 1.0, 0.0, 0.0, 1.0, 0.0, 1.0, 1.0, 0.0, 1.0, 0.0, 0.0, 1.0, 0.0, 1.0, 1.0, 0.0, 1.0, 0.0, 0.0, 1.0, 0.0, 1.0, 1.0, 0.0, 1.0, 0.0, 0.0, 1.0, 0.0, 1.0, 1.0, 0.0, 1.0, 0.0, 0.0, 1.0, 0.0, 1.0, 1.0, 0.0, 1.0, 0.0, 0.0, 1.0, 0.0, 1.0, 1.0, 0.0, 1.0, 0.0, 0.0, 1.0, 0.0, 1.0, 1.0, 0.0, 1.0, 0.0, 0.0, 1.0, 0.0, 1.0, 1.0, 0.0, 1.0, 0.0, 0.0, 1.0, 0.0, 1.0, 1.0, 0.0, 1.0, 0.0, 0.0, 1.0, 0.0, 1.0, 1.0, 0.0, 1.0, 0.0, 0.0, 1.0, 0.0, 1.0, 1.0, 0.0, 1.0, 0.0, 0.0, 1.0, 0.0, 1.0, 1.0, 0.0, 1.0, 0.0, 0.0, 1.0, 0.0, 1.0, 1.0, 0.0, 1.0, 0.0, 0.0, 1.0, 0.0, 1.0, 1.0, 0.0, 1.0, 0.0, 0.0, 1.0, 0.0, 1.0, 1.0, 0.0, 1.0, 0.0, 0.0, 1.0, 0.0, 1.0, 1.0, 0.0, 1.0, 0.0, 0.0, 1.0, 0.0, 1.0, 1.0, 0.0, 1.0])
me_cylinder_008.materials.append(mat_xa_notc_deathmatch_shapes_spawntower_p1_mat1)
me_cylinder_008.use_remesh_preserve_volume = False
me_cylinder_008.use_remesh_preserve_attributes = False
me_cylinder_008.use_mirror_vertex_groups = False
me_cylinder_008.update()
me_cylinder_007 = bpy.data.meshes.new('Cylinder.007')
me_cylinder_007.from_pydata([(5.619e-09, 1.798, -0.7808), (1.42, 0.9781, -0.7808), (1.42, -0.6619, -0.7808), (-1.378e-07, -1.482, -0.7808), (-1.42, -0.6619, -0.7808), (-1.42, 0.9781, -0.7808), (5.619e-09, 1.798, 0.6586), (1.42, 0.9781, 0.6586), (1.42, -0.6619, 0.6586), (-1.378e-07, -1.482, 0.6586), (-1.42, -0.6619, 0.6586), (-1.42, 0.9781, 0.6586), (-1.42, -0.6619, -0.7808), (-1.42, 0.9781, -0.7808), (-1.378e-07, -1.482, -0.7808), (-1.42, -0.6619, -0.7808), (5.619e-09, 1.798, -0.7808), (1.42, 0.9781, -0.7808), (1.42, -0.6619, -0.7808), (-1.378e-07, -1.482, -0.7808), (1.42, 0.9781, -0.7808), (1.42, -0.6619, -0.7808), (-1.42, 0.9781, -0.7808), (5.619e-09, 1.798, -0.7808), (-0.9596, -3.144, -0.7808), (-0.9596, -3.144, 0.6586), (-2.38, -2.324, 0.6586), (-2.38, -2.324, -0.7808), (-2.38, 2.64, -0.7808), (-2.38, 2.64, 0.6586), (-0.9596, 3.46, 0.6586), (-0.9596, 3.46, -0.7808), (0.9596, 3.46, -0.7808), (0.9596, 3.46, 0.6586), (2.38, 2.64, 0.6586), (2.38, 2.64, -0.7808), (2.38, -2.324, -0.7808), (2.38, -2.324, 0.6586), (0.9596, -3.144, 0.6586), (0.9596, -3.144, -0.7808), (-3.34, -0.6619, -0.7808), (-3.34, -0.6619, 0.6586), (-3.34, 0.9781, 0.6586), (-3.34, 0.9781, -0.7808), (3.34, 0.9781, -0.7808), (3.34, 0.9781, 0.6586), (3.34, -0.6619, 0.6586), (3.34, -0.6619, -0.7808)], [], [(5, 13, 12, 4), (4, 15, 14, 3), (1, 17, 16, 0), (3, 19, 18, 2), (7, 20, 18, 8), (2, 21, 20, 1), (6, 23, 17, 7), (16, 6, 11, 22), (10, 15, 13, 11), (0, 23, 22, 5), (10, 9, 19, 12), (8, 2, 14, 9), (24, 25, 26, 27), (9, 25, 24, 3), (10, 26, 25, 9), (4, 27, 26, 10), (3, 24, 27, 4), (28, 29, 30, 31), (11, 29, 28, 5), (6, 30, 29, 11), (0, 31, 30, 6), (5, 28, 31, 0), (32, 33, 34, 35), (6, 33, 32, 0), (7, 34, 33, 6), (1, 35, 34, 7), (0, 32, 35, 1), (36, 37, 38, 39), (8, 37, 36, 2), (9, 38, 37, 8), (3, 39, 38, 9), (2, 36, 39, 3), (40, 41, 42, 43), (10, 41, 40, 4), (11, 42, 41, 10), (5, 43, 42, 11), (4, 40, 43, 5), (44, 45, 46, 47), (7, 45, 44, 1), (8, 46, 45, 7), (2, 47, 46, 8), (1, 44, 47, 2)])
_uv = me_cylinder_007.uv_layers.new(name='UVMap')
_uv.uv.foreach_set('vector', [0.0, 0.0, 1.0, 0.0, 1.0, 1.0, 0.0, 1.0, 0.0, 0.0, 1.0, 0.0, 1.0, 1.0, 0.0, 1.0, 0.0, 0.0, 1.0, 0.0, 1.0, 1.0, 0.0, 1.0, 0.0, 0.0, 1.0, 0.0, 1.0, 1.0, 0.0, 1.0, 0.0, 0.0, 1.0, 0.0, 1.0, 1.0, 0.0, 1.0, 0.0, 0.0, 1.0, 0.0, 1.0, 1.0, 0.0, 1.0, 0.0, 0.0, 1.0, 0.0, 1.0, 1.0, 0.0, 1.0, 0.0, 0.0, 1.0, 0.0, 1.0, 1.0, 0.0, 1.0, 0.0, 0.0, 1.0, 0.0, 1.0, 1.0, 0.0, 1.0, 0.0, 0.0, 1.0, 0.0, 1.0, 1.0, 0.0, 1.0, 0.0, 0.0, 1.0, 0.0, 1.0, 1.0, 0.0, 1.0, 0.0, 0.0, 1.0, 0.0, 1.0, 1.0, 0.0, 1.0, 0.0, 0.0, 1.0, 0.0, 1.0, 1.0, 0.0, 1.0, 0.0, 0.0, 1.0, 0.0, 1.0, 1.0, 0.0, 1.0, 0.0, 0.0, 1.0, 0.0, 1.0, 1.0, 0.0, 1.0, 0.0, 0.0, 1.0, 0.0, 1.0, 1.0, 0.0, 1.0, 0.0, 0.0, 1.0, 0.0, 1.0, 1.0, 0.0, 1.0, 0.0, 0.0, 1.0, 0.0, 1.0, 1.0, 0.0, 1.0, 0.0, 0.0, 1.0, 0.0, 1.0, 1.0, 0.0, 1.0, 0.0, 0.0, 1.0, 0.0, 1.0, 1.0, 0.0, 1.0, 0.0, 0.0, 1.0, 0.0, 1.0, 1.0, 0.0, 1.0, 0.0, 0.0, 1.0, 0.0, 1.0, 1.0, 0.0, 1.0, 0.0, 0.0, 1.0, 0.0, 1.0, 1.0, 0.0, 1.0, 0.0, 0.0, 1.0, 0.0, 1.0, 1.0, 0.0, 1.0, 0.0, 0.0, 1.0, 0.0, 1.0, 1.0, 0.0, 1.0, 0.0, 0.0, 1.0, 0.0, 1.0, 1.0, 0.0, 1.0, 0.0, 0.0, 1.0, 0.0, 1.0, 1.0, 0.0, 1.0, 0.0, 0.0, 1.0, 0.0, 1.0, 1.0, 0.0, 1.0, 0.0, 0.0, 1.0, 0.0, 1.0, 1.0, 0.0, 1.0, 0.0, 0.0, 1.0, 0.0, 1.0, 1.0, 0.0, 1.0, 0.0, 0.0, 1.0, 0.0, 1.0, 1.0, 0.0, 1.0, 0.0, 0.0, 1.0, 0.0, 1.0, 1.0, 0.0, 1.0, 0.0, 0.0, 1.0, 0.0, 1.0, 1.0, 0.0, 1.0, 0.0, 0.0, 1.0, 0.0, 1.0, 1.0, 0.0, 1.0, 0.0, 0.0, 1.0, 0.0, 1.0, 1.0, 0.0, 1.0, 0.0, 0.0, 1.0, 0.0, 1.0, 1.0, 0.0, 1.0, 0.0, 0.0, 1.0, 0.0, 1.0, 1.0, 0.0, 1.0, 0.0, 0.0, 1.0, 0.0, 1.0, 1.0, 0.0, 1.0, 0.0, 0.0, 1.0, 0.0, 1.0, 1.0, 0.0, 1.0, 0.0, 0.0, 1.0, 0.0, 1.0, 1.0, 0.0, 1.0, 0.0, 0.0, 1.0, 0.0, 1.0, 1.0, 0.0, 1.0, 0.0, 0.0, 1.0, 0.0, 1.0, 1.0, 0.0, 1.0])
me_cylinder_007.materials.append(mat_xa_notc_deathmatch_shapes_spawntower_p1_mat1)
me_cylinder_007.use_remesh_preserve_volume = False
me_cylinder_007.use_remesh_preserve_attributes = False
me_cylinder_007.use_mirror_vertex_groups = False
me_cylinder_007.update()
me_cylinder_004 = bpy.data.meshes.new('Cylinder.004')
me_cylinder_004.from_pydata([(1.589e-08, 4.5, 0.0), (3.02e-08, 4.05, 5.0), (3.897, 2.25, 0.0), (3.507, 2.025, 5.0), (3.897, -2.25, 0.0), (3.507, -2.025, 5.0), (-3.775e-07, -4.5, 0.0), (-3.239e-07, -4.05, 5.0), (-3.897, -2.25, 0.0), (-3.507, -2.025, 5.0), (-3.897, 2.25, 0.0), (-3.507, 2.025, 5.0), (1.019, 5.204, 0.68), (1.019, 4.86, 4.502), (3.699, 3.312, 4.502), (3.997, 3.484, 0.68), (5.016, 1.72, 0.68), (4.718, 1.548, 4.502), (4.718, -1.548, 4.502), (5.016, -1.72, 0.68), (3.997, -3.484, 0.68), (3.699, -3.312, 4.502), (1.019, -4.86, 4.502), (1.019, -5.204, 0.68), (-1.019, -5.204, 0.68), (-1.019, -4.86, 4.502), (-3.699, -3.312, 4.502), (-3.997, -3.484, 0.68), (-3.997, 3.484, 0.68), (-3.699, 3.312, 4.502), (-1.019, 4.86, 4.502), (-1.019, 5.204, 0.68), (-5.016, -1.72, 0.68), (-4.718, -1.548, 4.502), (-4.718, 1.548, 4.502), (-5.016, 1.72, 0.68), (4.111, 3.07, 7.933), (4.303, 4.358, 7.434), (1.622, 5.905, 7.434), (0.6036, 5.095, 7.933), (4.715, -2.025, 7.933), (5.925, -1.548, 7.434), (5.925, 1.548, 7.434), (4.715, 2.025, 7.933), (0.6036, -5.095, 7.933), (1.622, -5.905, 7.434), (4.303, -4.358, 7.434), (4.111, -3.07, 7.933), (-4.111, -3.07, 7.933), (-4.303, -4.358, 7.434), (-1.622, -5.905, 7.434), (-0.6036, -5.095, 7.933), (-0.6036, 5.095, 7.933), (-1.622, 5.905, 7.434), (-4.303, 4.358, 7.434), (-4.111, 3.07, 7.933), (-4.715, 2.025, 7.933), (-5.925, 1.548, 7.434), (-5.925, -1.548, 7.434), (-4.715, -2.025, 7.933)], [], [(40, 41, 42, 43), (3, 36, 39, 1), (1, 39, 38, 13), (13, 38, 37, 14), (3, 1, 11, 9, 7, 5), (14, 37, 36, 3), (36, 37, 38, 39), (0, 2, 4, 6, 8, 10), (12, 13, 14, 15), (1, 13, 12, 0), (2, 15, 14, 3), (0, 12, 15, 2), (16, 17, 18, 19), (3, 17, 16, 2), (4, 19, 18, 5), (2, 16, 19, 4), (20, 21, 22, 23), (5, 21, 20, 4), (6, 23, 22, 7), (4, 20, 23, 6), (24, 25, 26, 27), (7, 25, 24, 6), (8, 27, 26, 9), (6, 24, 27, 8), (28, 29, 30, 31), (11, 29, 28, 10), (0, 31, 30, 1), (10, 28, 31, 0), (32, 33, 34, 35), (9, 33, 32, 8), (10, 35, 34, 11), (8, 32, 35, 10), (18, 41, 40, 5), (17, 42, 41, 18), (3, 43, 42, 17), (5, 40, 43, 3), (44, 45, 46, 47), (22, 45, 44, 7), (21, 46, 45, 22), (5, 47, 46, 21), (7, 44, 47, 5), (48, 49, 50, 51), (26, 49, 48, 9), (25, 50, 49, 26), (7, 51, 50, 25), (9, 48, 51, 7), (52, 53, 54, 55), (30, 53, 52, 1), (29, 54, 53, 30), (11, 55, 54, 29), (1, 52, 55, 11), (56, 57, 58, 59), (34, 57, 56, 11), (33, 58, 57, 34), (9, 59, 58, 33), (11, 56, 59, 9)])
_uv = me_cylinder_004.uv_layers.new(name='UVMap')
_uv.uv.foreach_set('vector', [0.0, 0.0, 1.0, 0.0, 1.0, 1.0, 0.0, 1.0, 0.0, 0.0, 1.0, 0.0, 1.0, 1.0, 0.0, 1.0, 0.0, 0.0, 1.0, 0.0, 1.0, 1.0, 0.0, 1.0, 0.0, 0.0, 1.0, 0.0, 1.0, 1.0, 0.0, 1.0, 0.5, 1.0, 0.933, 0.75, 0.933, 0.25, 0.5, 0.0, 0.06699, 0.25, 0.06699, 0.75, 0.0, 0.0, 1.0, 0.0, 1.0, 1.0, 0.0, 1.0, 0.0, 0.0, 1.0, 0.0, 1.0, 1.0, 0.0, 1.0, 0.5, 1.0, 0.933, 0.75, 0.933, 0.25, 0.5, 0.0, 0.06699, 0.25, 0.06699, 0.75, 0.0, 0.0, 1.0, 0.0, 1.0, 1.0, 0.0, 1.0, 0.0, 0.0, 1.0, 0.0, 1.0, 1.0, 0.0, 1.0, 0.0, 0.0, 1.0, 0.0, 1.0, 1.0, 0.0, 1.0, 0.0, 0.0, 1.0, 0.0, 1.0, 1.0, 0.0, 1.0, 0.0, 0.0, 1.0, 0.0, 1.0, 1.0, 0.0, 1.0, 0.0, 0.0, 1.0, 0.0, 1.0, 1.0, 0.0, 1.0, 0.0, 0.0, 1.0, 0.0, 1.0, 1.0, 0.0, 1.0, 0.0, 0.0, 1.0, 0.0, 1.0, 1.0, 0.0, 1.0, 0.0, 0.0, 1.0, 0.0, 1.0, 1.0, 0.0, 1.0, 0.0, 0.0, 1.0, 0.0, 1.0, 1.0, 0.0, 1.0, 0.0, 0.0, 1.0, 0.0, 1.0, 1.0, 0.0, 1.0, 0.0, 0.0, 1.0, 0.0, 1.0, 1.0, 0.0, 1.0, 0.0, 0.0, 1.0, 0.0, 1.0, 1.0, 0.0, 1.0, 0.0, 0.0, 1.0, 0.0, 1.0, 1.0, 0.0, 1.0, 0.0, 0.0, 1.0, 0.0, 1.0, 1.0, 0.0, 1.0, 0.0, 0.0, 1.0, 0.0, 1.0, 1.0, 0.0, 1.0, 0.0, 0.0, 1.0, 0.0, 1.0, 1.0, 0.0, 1.0, 0.0, 0.0, 1.0, 0.0, 1.0, 1.0, 0.0, 1.0, 0.0, 0.0, 1.0, 0.0, 1.0, 1.0, 0.0, 1.0, 0.0, 0.0, 1.0, 0.0, 1.0, 1.0, 0.0, 1.0, 0.0, 0.0, 1.0, 0.0, 1.0, 1.0, 0.0, 1.0, 0.0, 0.0, 1.0, 0.0, 1.0, 1.0, 0.0, 1.0, 0.0, 0.0, 1.0, 0.0, 1.0, 1.0, 0.0, 1.0, 0.0, 0.0, 1.0, 0.0, 1.0, 1.0, 0.0, 1.0, 0.0, 0.0, 1.0, 0.0, 1.0, 1.0, 0.0, 1.0, 0.0, 0.0, 1.0, 0.0, 1.0, 1.0, 0.0, 1.0, 0.0, 0.0, 1.0, 0.0, 1.0, 1.0, 0.0, 1.0, 0.0, 0.0, 1.0, 0.0, 1.0, 1.0, 0.0, 1.0, 0.0, 0.0, 1.0, 0.0, 1.0, 1.0, 0.0, 1.0, 0.0, 0.0, 1.0, 0.0, 1.0, 1.0, 0.0, 1.0, 0.0, 0.0, 1.0, 0.0, 1.0, 1.0, 0.0, 1.0, 0.0, 0.0, 1.0, 0.0, 1.0, 1.0, 0.0, 1.0, 0.0, 0.0, 1.0, 0.0, 1.0, 1.0, 0.0, 1.0, 0.0, 0.0, 1.0, 0.0, 1.0, 1.0, 0.0, 1.0, 0.0, 0.0, 1.0, 0.0, 1.0, 1.0, 0.0, 1.0, 0.0, 0.0, 1.0, 0.0, 1.0, 1.0, 0.0, 1.0, 0.0, 0.0, 1.0, 0.0, 1.0, 1.0, 0.0, 1.0, 0.0, 0.0, 1.0, 0.0, 1.0, 1.0, 0.0, 1.0, 0.0, 0.0, 1.0, 0.0, 1.0, 1.0, 0.0, 1.0, 0.0, 0.0, 1.0, 0.0, 1.0, 1.0, 0.0, 1.0, 0.0, 0.0, 1.0, 0.0, 1.0, 1.0, 0.0, 1.0, 0.0, 0.0, 1.0, 0.0, 1.0, 1.0, 0.0, 1.0, 0.0, 0.0, 1.0, 0.0, 1.0, 1.0, 0.0, 1.0, 0.0, 0.0, 1.0, 0.0, 1.0, 1.0, 0.0, 1.0, 0.0, 0.0, 1.0, 0.0, 1.0, 1.0, 0.0, 1.0, 0.0, 0.0, 1.0, 0.0, 1.0, 1.0, 0.0, 1.0, 0.0, 0.0, 1.0, 0.0, 1.0, 1.0, 0.0, 1.0, 0.0, 0.0, 1.0, 0.0, 1.0, 1.0, 0.0, 1.0])
me_cylinder_004.materials.append(mat_xa_notc_deathmatch_shapes_spawntower_p1_mat1)
me_cylinder_004.use_remesh_preserve_volume = False
me_cylinder_004.use_remesh_preserve_attributes = False
me_cylinder_004.use_mirror_vertex_groups = False
me_cylinder_004.update()
me_cylinder_003 = bpy.data.meshes.new('Cylinder.003')
me_cylinder_003.from_pydata([(-7.947e-08, 7.5, 0.0), (-7.947e-08, 7.5, 48.43), (6.495, 3.75, 0.0), (6.495, 3.75, 48.43), (6.495, -3.75, 0.0), (6.495, -3.75, 48.43), (-7.351e-07, -7.5, 0.0), (-7.351e-07, -7.5, 48.43), (-6.495, -3.75, 0.0), (-6.495, -3.75, 48.43), (-6.495, 3.75, 0.0), (-6.495, 3.75, 48.43)], [], [(0, 2, 3, 1), (2, 4, 5, 3), (4, 6, 7, 5), (6, 8, 9, 7), (10, 0, 1, 11), (8, 10, 11, 9)])
_uv = me_cylinder_003.uv_layers.new(name='UVMap')
_uv.uv.foreach_set('vector', [0.0, 0.0, 1.0, 0.0, 1.0, 7.0, 0.0, 7.0, 0.0, 0.0, 1.0, 0.0, 1.0, 7.0, 0.0, 7.0, 0.0, 0.0, 1.0, 0.0, 1.0, 7.0, 0.0, 7.0, 0.0, 0.0, 1.0, 0.0, 1.0, 7.0, 0.0, 7.0, 0.0, 0.0, 1.0, 0.0, 1.0, 7.0, 0.0, 7.0, 0.0, 0.0, 1.0, 0.0, 1.0, 7.0, 0.0, 7.0])
me_cylinder_003.materials.append(mat_xa_notc_deathmatch_shapes_spawntower_p1_mat0)
me_cylinder_003.use_remesh_preserve_volume = False
me_cylinder_003.use_remesh_preserve_attributes = False
me_cylinder_003.use_mirror_vertex_groups = False
me_cylinder_003.update()
me_cylinder = bpy.data.meshes.new('Cylinder')
me_cylinder.from_pydata([(0.0, 4.1, 0.0), (0.0, 4.1, 8.0), (3.551, 2.05, 0.0), (3.551, 2.05, 8.0), (3.551, -2.05, 0.0), (3.551, -2.05, 8.0), (-3.584e-07, -4.1, 0.0), (-3.584e-07, -4.1, 8.0), (-3.551, -2.05, 0.0), (-3.551, -2.05, 8.0), (-3.551, 2.05, 0.0), (-3.551, 2.05, 8.0), (-9.537e-08, 1.64, 12.0), (1.42, 0.82, 12.0), (1.42, -0.82, 12.0), (-2.387e-07, -1.64, 12.0), (-1.42, -0.82, 12.0), (-1.42, 0.82, 12.0), (-9.537e-08, 1.64, 40.0), (1.42, 0.82, 40.0), (1.42, -0.82, 40.0), (-2.387e-07, -1.64, 40.0), (-1.42, -0.82, 40.0), (-1.42, 0.82, 40.0)], [], [(0, 2, 3, 1), (2, 4, 5, 3), (4, 6, 7, 5), (6, 8, 9, 7), (10, 0, 1, 11), (8, 10, 11, 9), (9, 11, 17, 16), (7, 9, 16, 15), (1, 3, 13, 12), (5, 7, 15, 14), (3, 5, 14, 13), (11, 1, 12, 17), (15, 16, 22, 21), (17, 12, 18, 23), (12, 13, 19, 18), (14, 15, 21, 20), (16, 17, 23, 22), (13, 14, 20, 19)])
_uv = me_cylinder.uv_layers.new(name='UVMap')
_uv.uv.foreach_set('vector', [0.0, 0.0, 1.0, 0.0, 1.0, 2.0, 0.0, 2.0, 0.0, 0.0, 1.0, 0.0, 1.0, 2.0, 0.0, 2.0, 0.0, 0.0, 1.0, 0.0, 1.0, 2.0, 0.0, 2.0, 0.0, 0.0, 1.0, 0.0, 1.0, 2.0, 0.0, 2.0, 0.0, 0.0, 1.0, 0.0, 1.0, 2.0, 0.0, 2.0, 0.0, 0.0, 1.0, 0.0, 1.0, 2.0, 0.0, 2.0, 0.0, 0.0, 1.0, 0.0, 1.0, 2.0, 0.0, 2.0, 0.0, 0.0, 1.0, 0.0, 1.0, 2.0, 0.0, 2.0, 0.0, 0.0, 1.0, 0.0, 1.0, 2.0, 0.0, 2.0, 0.0, 0.0, 1.0, 0.0, 1.0, 2.0, 0.0, 2.0, 0.0, 0.0, 1.0, 0.0, 1.0, 2.0, 0.0, 2.0, 0.0, 0.0, 1.0, 0.0, 1.0, 2.0, 0.0, 2.0, 0.0, 0.0, 1.0, 0.0, 1.0, 15.0, 0.0, 15.0, 0.0, 0.0, 1.0, 0.0, 1.0, 15.0, 0.0, 15.0, 0.0, 0.0, 1.0, 0.0, 1.0, 15.0, 0.0, 15.0, 0.0, 0.0, 1.0, 0.0, 1.0, 15.0, 0.0, 15.0, 0.0, 0.0, 1.0, 0.0, 1.0, 15.0, 0.0, 15.0, 0.0, 0.0, 1.0, 0.0, 1.0, 15.0, 0.0, 15.0])
me_cylinder.materials.append(mat_xa_notc_deathmatch_shapes_spawntower_p1_mat1)
me_cylinder.use_remesh_preserve_volume = False
me_cylinder.use_remesh_preserve_attributes = False
me_cylinder.use_mirror_vertex_groups = False
me_cylinder.update()
me_cylinder_005 = bpy.data.meshes.new('Cylinder.005')
me_cylinder_005.from_pydata([(1.589e-08, 4.5, 0.0), (1.589e-08, 4.5, 5.0), (3.897, 2.25, 0.0), (3.897, 2.25, 5.0), (3.897, -2.25, 0.0), (3.897, -2.25, 5.0), (-3.775e-07, -4.5, 0.0), (-3.775e-07, -4.5, 5.0), (-3.897, -2.25, 0.0), (-3.897, -2.25, 5.0), (-3.897, 2.25, 0.0), (-3.897, 2.25, 5.0)], [], [(0, 1, 3, 2), (2, 3, 5, 4), (4, 5, 7, 6), (6, 7, 9, 8), (3, 1, 11, 9, 7, 5), (10, 11, 1, 0), (8, 9, 11, 10), (0, 2, 4, 6, 8, 10)])
_uv = me_cylinder_005.uv_layers.new(name='UVMap')
_uv.uv.foreach_set('vector', [0.0, 0.0, 0.0, 1.0, 1.0, 1.0, 1.0, 0.0, 0.0, 0.0, 0.0, 1.0, 1.0, 1.0, 1.0, 0.0, 0.0, 0.0, 0.0, 1.0, 1.0, 1.0, 1.0, 0.0, 0.0, 0.0, 0.0, 1.0, 1.0, 1.0, 1.0, 0.0, 0.5, 1.0, 0.06699, 0.75, 0.06699, 0.25, 0.5, 0.0, 0.933, 0.25, 0.933, 0.75, 0.0, 0.0, 0.0, 1.0, 1.0, 1.0, 1.0, 0.0, 0.0, 0.0, 0.0, 1.0, 1.0, 1.0, 1.0, 0.0, 0.5, 1.0, 0.06699, 0.75, 0.06699, 0.25, 0.5, 0.0, 0.933, 0.25, 0.933, 0.75])
me_cylinder_005.materials.append(mat_xa_notc_deathmatch_shapes_spawntower_p1_mat0)
me_cylinder_005.use_remesh_preserve_volume = False
me_cylinder_005.use_remesh_preserve_attributes = False
me_cylinder_005.use_mirror_vertex_groups = False
me_cylinder_005.update()

# ---- objects
ob_cylinder_017 = bpy.data.objects.new('Cylinder.017', me_cylinder_026)
ob_cylinder_016 = bpy.data.objects.new('Cylinder.016', me_cylinder_025)
ob_cylinder_015 = bpy.data.objects.new('Cylinder.015', me_cylinder_024)
ob_cylinder_014 = bpy.data.objects.new('Cylinder.014', me_cylinder_023)
ob_cylinder_013 = bpy.data.objects.new('Cylinder.013', me_cylinder_022)
ob_cylinder_012 = bpy.data.objects.new('Cylinder.012', me_cylinder_021)
ob_cylinder_011 = bpy.data.objects.new('Cylinder.011', me_cylinder_020)
ob_cylinder_010 = bpy.data.objects.new('Cylinder.010', me_cylinder_019)
ob_cylinder_002 = bpy.data.objects.new('Cylinder.002', me_cylinder_018)
ob_cylinder_001 = bpy.data.objects.new('Cylinder.001', me_cylinder_017)
ob_cylinder_009 = bpy.data.objects.new('Cylinder.009', me_cylinder_011)
ob_cylinder_008 = bpy.data.objects.new('Cylinder.008', me_cylinder_009)
ob_cylinder_007 = bpy.data.objects.new('Cylinder.007', me_cylinder_008)
ob_cylinder_006 = bpy.data.objects.new('Cylinder.006', me_cylinder_007)
ob_cylinder_004 = bpy.data.objects.new('Cylinder.004', me_cylinder_004)
ob_cylinder_003 = bpy.data.objects.new('Cylinder.003', me_cylinder_003)
ob_cylinder = bpy.data.objects.new('Cylinder', me_cylinder)
ob_cylinder_005 = bpy.data.objects.new('Cylinder.005', me_cylinder_005)

# ---- transforms, parenting, visibility, modifiers, constraints
ob_cylinder_017.location = (-1.061e-07, -0.1584, 47.8)
ob_cylinder_017.lineart.crease_threshold = 0.0
ob_cylinder_016.location = (-1.061e-07, -0.1584, 45.8)
ob_cylinder_016.lineart.crease_threshold = 0.0
ob_cylinder_015.location = (-1.061e-07, -0.1584, 43.8)
ob_cylinder_015.lineart.crease_threshold = 0.0
ob_cylinder_014.location = (-1.061e-07, -0.1584, 41.8)
ob_cylinder_014.lineart.crease_threshold = 0.0
ob_cylinder_013.location = (-1.061e-07, -0.1584, 39.8)
ob_cylinder_013.lineart.crease_threshold = 0.0
ob_cylinder_012.location = (-1.061e-07, -0.1584, 36.8)
ob_cylinder_012.lineart.crease_threshold = 0.0
ob_cylinder_011.location = (-1.061e-07, -0.1584, 33.8)
ob_cylinder_011.lineart.crease_threshold = 0.0
ob_cylinder_010.location = (-1.061e-07, -0.1584, 30.8)
ob_cylinder_010.lineart.crease_threshold = 0.0
ob_cylinder_002.location = (-1.061e-07, -0.1584, 27.8)
ob_cylinder_002.lineart.crease_threshold = 0.0
ob_cylinder_001.location = (-1.061e-07, -0.1584, 24.8)
ob_cylinder_001.lineart.crease_threshold = 0.0
ob_cylinder_009.location = (-5.076e-09, -0.000246, 7.018)
ob_cylinder_009.lineart.crease_threshold = 0.0
ob_cylinder_008.location = (4.742e-08, -0.000246, 13.02)
ob_cylinder_008.lineart.crease_threshold = 0.0
ob_cylinder_007.location = (4.742e-08, -0.000246, 10.02)
ob_cylinder_007.lineart.crease_threshold = 0.0
ob_cylinder_006.location = (-1.061e-07, -0.1584, 21.8)
ob_cylinder_006.lineart.crease_threshold = 0.0
ob_cylinder_004.location = (1.874e-08, 0.0, 0.0)
ob_cylinder_004.lineart.crease_threshold = 0.0
ob_cylinder_003.location = (1.874e-08, 0.0, 0.0)
ob_cylinder_003.lineart.crease_threshold = 0.0
ob_cylinder.location = (-5.076e-09, -0.000246, 0.01839)
ob_cylinder.lineart.crease_threshold = 0.0
ob_cylinder_005.location = (1.874e-08, 0.0, 18.0)
ob_cylinder_005.lineart.crease_threshold = 0.0

# ---- collection membership
col_collection_1.objects.link(ob_cylinder_017)
col_collection_1.objects.link(ob_cylinder_016)
col_collection_1.objects.link(ob_cylinder_015)
col_collection_1.objects.link(ob_cylinder_014)
col_collection_1.objects.link(ob_cylinder_013)
col_collection_1.objects.link(ob_cylinder_012)
col_collection_1.objects.link(ob_cylinder_011)
col_collection_1.objects.link(ob_cylinder_010)
col_collection_1.objects.link(ob_cylinder_002)
col_collection_1.objects.link(ob_cylinder_001)
col_collection_1.objects.link(ob_cylinder_009)
col_collection_1.objects.link(ob_cylinder_008)
col_collection_1.objects.link(ob_cylinder_007)
col_collection_1.objects.link(ob_cylinder_006)
col_collection_1.objects.link(ob_cylinder_004)
col_collection_2.objects.link(ob_cylinder_003)
col_collection_7.objects.link(ob_cylinder)
col_collection_8.objects.link(ob_cylinder_005)

# ---- scene / render settings (as saved in the file)
scene.frame_start = 1; scene.frame_end = 250; scene.frame_set(1)
scene.render.engine = 'BLENDER_EEVEE_NEXT'
scene.render.image_settings.color_mode = 'RGB'
scene.render.image_settings.compression = 90
scene.render.resolution_percentage = 50
scene.render.dither_intensity = 0.0
scene.render.bake_margin = 2
scene.render.bake_bias = 0.0
scene.cycles.use_denoising = False
scene.cycles.samples = 10
scene.cycles.sampling_pattern = 'TABULATED_SOBOL'
scene.cycles.light_sampling_threshold = 0.0
scene.cycles.use_adaptive_sampling = False
scene.cycles.use_light_tree = False
scene.cycles.blur_glossy = 0.0
scene.cycles.volume_bounces = 1
scene.cycles.pixel_filter_type = 'GAUSSIAN'
scene.cycles.sample_clamp_indirect = 0.0
scene.view_settings.view_transform = 'Standard'
bpy.context.view_layer.update()

# ---- added for rendering (the .blend has no active camera and no usable light): camera, sun
cam_auto = bpy.data.cameras.new('AutoCamera')
cam_auto.lens = 50.0
cam_auto.sensor_width = 36.0
cam_auto.clip_end = 1000.0
ob_auto_camera = bpy.data.objects.new('AutoCamera', cam_auto)
scene.collection.objects.link(ob_auto_camera)
ob_auto_camera.location = (48.4477, -58.1373, 62.9871)
ob_auto_camera.rotation_euler = (1.09748, -7.21219e-08, 0.694738)
scene.camera = ob_auto_camera
light_auto_sun = bpy.data.lights.new('AutoSun', 'SUN')
light_auto_sun.energy = 3.0
light_auto_sun.angle = 0.0523599
ob_auto_sun = bpy.data.objects.new('AutoSun', light_auto_sun)
scene.collection.objects.link(ob_auto_sun)
ob_auto_sun.rotation_euler = (0.872665, 0.174533, 0.523599)
bpy.context.view_layer.update()
